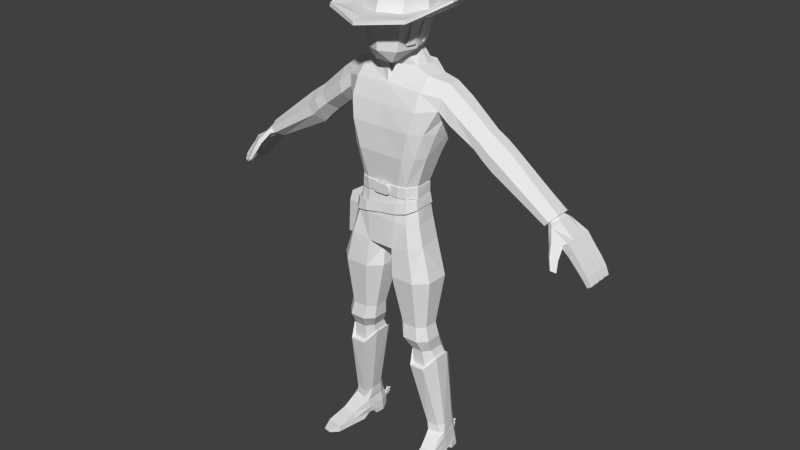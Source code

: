 # Source: Character_1.1.blend  (saved by Blender 2.78.0; exported with 4.5.12 LTS)
import bpy
from mathutils import Matrix  # noqa: F401  (used for matrix-valued properties, if any)

bpy.ops.wm.read_factory_settings(use_empty=True)
scene = bpy.context.scene
scene.name = 'Scene'

# ---- collections
col_collection_1 = bpy.data.collections.new('Collection 1'); scene.collection.children.link(col_collection_1)

# ---- world
world_world = bpy.data.worlds.new('World'); scene.world = world_world
world_world.color = (0.05088, 0.05088, 0.05088)
world_world.use_sun_shadow = False
world_world.sun_shadow_jitter_overblur = 0.0
world_world.cycles.sampling_method = 'NONE'
world_world.cycles.sample_map_resolution = 256

# ---- meshes
me_cubo = bpy.data.meshes.new('Cubo')
me_cubo.from_pydata([(-0.1886, 0.08968, 0.03987), (-0.1968, 0.08968, 0.03987), (-0.1886, 0.08968, 0.01935), (-0.1968, 0.08968, 0.01935), (-0.1886, 0.09428, 0.0319), (-0.1968, 0.09428, 0.0319), (-0.1886, 0.1074, 0.02961), (-0.1968, 0.1074, 0.02961), (-0.1886, 0.09888, 0.03987), (-0.1968, 0.09888, 0.03987), (-0.1886, 0.1074, 0.05012), (-0.1968, 0.1074, 0.05012), (-0.1886, 0.09428, 0.04783), (-0.1968, 0.09428, 0.04783), (-0.1886, 0.08968, 0.06038), (-0.1968, 0.08968, 0.06038), (-0.1886, 0.08508, 0.04783), (-0.1968, 0.08508, 0.04783), (-0.1886, 0.07191, 0.05012), (-0.1968, 0.07191, 0.05012), (-0.1886, 0.08048, 0.03987), (-0.1968, 0.08048, 0.03987), (-0.1886, 0.07191, 0.02961), (-0.1968, 0.07191, 0.02961), (-0.1886, 0.08508, 0.0319), (-0.1968, 0.08508, 0.0319), (-0.0968, -0.06906, 1.806), (-0.03837, -0.1425, 1.756), (0.0, -0.1425, 1.756), (-0.07356, -0.1551, 1.806), (0.0, -0.1228, 2.057), (0.0, 0.06347, 2.049), (0.0, -0.1852, 1.806), (0.0, 0.0914, 2.01), (0.0, -0.1661, 2.012), (0.0, -0.03245, 2.068), (0.0, 0.04704, 1.806), (-0.04793, 0.02324, 1.803), (0.0, -0.1065, 1.756), (-0.0443, -0.06012, 1.773), (-0.7192, 0.05866, 1.25), (-0.7307, 0.05866, 1.263), (-0.7699, 0.07129, 1.19), (-0.8023, 0.07129, 1.22), (-0.7995, 0.07129, 1.159), (-0.8295, 0.07129, 1.184), (-0.8389, 0.07129, 1.118), (-0.8663, 0.07129, 1.139), (-0.8644, 0.07129, 1.087), (-0.8901, 0.07129, 1.105), (-0.8864, 0.06842, 1.061), (-0.9054, 0.06842, 1.072), (-0.7077, 0.03328, 1.237), (-0.7077, -0.02311, 1.237), (-0.7307, -0.06989, 1.263), (-0.7422, -0.02938, 1.275), (-0.7422, 0.03328, 1.275), (-0.8023, 0.03699, 1.22), (-0.7995, 0.03956, 1.159), (-0.7995, 0.005258, 1.159), (-0.7995, -0.02904, 1.159), (-0.8295, -0.02904, 1.184), (-0.8295, 0.005258, 1.184), (-0.8295, 0.03956, 1.184), (-0.8389, 0.03699, 1.118), (-0.8389, 0.002686, 1.118), (-0.8389, -0.03162, 1.118), (-0.8663, -0.03162, 1.139), (-0.8663, 0.002686, 1.139), (-0.8663, 0.03699, 1.139), (-0.8644, 0.03699, 1.087), (-0.8644, 0.002686, 1.087), (-0.8644, -0.03162, 1.087), (-0.8901, -0.03162, 1.105), (-0.8901, 0.002686, 1.105), (-0.8901, 0.03699, 1.105), (-0.8864, 0.03481, 1.061), (-0.8864, -0.0006416, 1.061), (-0.8864, -0.03272, 1.061), (-0.9054, -0.03272, 1.072), (-0.9054, -0.0006416, 1.072), (-0.9054, 0.03481, 1.072), (-0.8663, 0.04213, 1.139), (-0.8901, 0.04213, 1.105), (-0.9054, 0.04436, 1.072), (-0.7699, 0.04213, 1.19), (-0.8389, 0.04213, 1.118), (-0.8644, 0.04213, 1.087), (-0.8864, 0.04436, 1.061), (-0.7699, 0.007831, 1.19), (-0.8389, 0.007831, 1.118), (-0.8663, 0.007831, 1.139), (-0.8644, 0.007831, 1.087), (-0.8901, 0.007831, 1.105), (-0.8864, 0.01075, 1.061), (-0.9054, 0.01075, 1.072), (-0.7699, -0.02647, 1.19), (-0.8023, -0.02647, 1.22), (-0.8389, -0.02647, 1.118), (-0.8663, -0.02647, 1.139), (-0.8644, -0.02647, 1.087), (-0.8901, -0.02647, 1.105), (-0.8864, -0.0247, 1.061), (-0.9054, -0.0247, 1.072), (-0.8052, -0.06077, 1.164), (-0.8447, -0.06077, 1.122), (-0.8714, -0.06077, 1.092), (-0.8903, -0.05677, 1.063), (-0.8295, -0.06077, 1.184), (-0.8663, -0.06077, 1.139), (-0.8901, -0.06077, 1.105), (-0.9054, -0.05677, 1.072), (-0.8023, -0.06717, 1.22), (-0.7192, -0.06989, 1.25), (-0.7718, -0.06935, 1.201), (-0.7453, -0.1029, 1.207), (-0.7583, -0.1226, 1.171), (-0.7863, -0.1057, 1.16), (-0.7782, -0.1417, 1.13), (-0.7978, -0.13, 1.122), (-0.792, -0.08058, 1.214), (-0.7557, -0.1071, 1.224), (-0.7961, -0.1153, 1.17), (-0.768, -0.1321, 1.181), (-0.8035, -0.1356, 1.128), (-0.7839, -0.1473, 1.136), (-0.7228, -0.01786, 1.286), (-0.7228, 0.02182, 1.286), (-0.6801, 0.03111, 1.238), (-0.6801, -0.0272, 1.238), (-0.5087, 0.02555, 1.475), (-0.5087, -0.02018, 1.475), (-0.4326, -0.02018, 1.365), (-0.4326, 0.02555, 1.365), (-0.2314, 0.01547, 1.691), (-0.2326, -0.04087, 1.691), (-0.7113, 0.04767, 1.273), (-0.6971, 0.06911, 1.257), (-0.714, -0.06491, 1.276), (-0.6971, -0.06491, 1.257), (-0.4833, 0.07129, 1.438), (-0.458, 0.07129, 1.401), (-0.4833, -0.06592, 1.438), (-0.458, -0.06592, 1.401), (-0.3508, 0.02147, 1.442), (-0.3508, -0.02427, 1.442), (-0.4203, -0.02427, 1.537), (-0.4203, 0.02147, 1.537), (-0.3971, 0.0672, 1.506), (-0.374, 0.0672, 1.474), (-0.374, -0.07, 1.474), (-0.3971, -0.07, 1.506), (-0.3934, -0.02279, 1.404), (-0.3934, 0.02683, 1.404), (-0.4635, 0.02683, 1.507), (-0.4635, -0.02279, 1.507), (-0.4168, 0.07645, 1.439), (-0.4401, 0.07645, 1.473), (-0.4401, -0.0724, 1.473), (-0.4168, -0.0724, 1.439), (-0.2687, 0.06715, 1.611), (-0.3012, -0.03496, 1.639), (-0.2622, 0.07495, 1.548), (-0.299, 0.01947, 1.642), (-0.2734, -0.0393, 1.502), (-0.2726, -0.08912, 1.548), (-0.2658, 0.03006, 1.517), (-0.2867, -0.08302, 1.595), (-0.1692, 0.01423, 1.708), (-0.1559, -0.06689, 1.71), (-0.2007, 0.05889, 1.663), (-0.09363, 0.06085, 1.735), (0.0, 0.06858, 1.735), (-0.08471, -0.046, 1.73), (-0.01916, -0.09365, 1.738), (-0.2496, -0.08813, 0.07841), (-0.1888, -0.09872, 0.07841), (-0.244, 0.02203, 0.08365), (-0.2554, -0.05159, 0.07841), (-0.1801, 0.04663, 0.08402), (-0.2247, 0.05023, 0.08402), (-0.1697, 0.01604, 0.08402), (-0.1721, -0.06591, 0.07841), (-0.2724, -0.2213, 0.01238), (-0.2007, -0.2323, 0.01238), (-0.2531, 0.03294, 0.009488), (-0.2629, -0.04274, 0.006469), (-0.1777, 0.06013, 0.02153), (-0.2239, 0.06088, 0.02153), (-0.16, 0.01815, 0.009488), (-0.175, -0.05817, 0.006469), (-0.2548, 0.03563, -0.01381), (-0.2297, 0.05906, -0.01381), (-0.2749, -0.2278, -0.01381), (-0.1745, 0.05682, -0.01381), (-0.1594, 0.0203, -0.01381), (-0.2005, -0.2392, -0.01381), (-0.223, 0.05995, 0.02837), (-0.2482, 0.02981, 0.03939), (-0.1671, -0.05495, 0.03939), (-0.1946, -0.1417, 0.03939), (-0.1792, 0.05891, 0.02837), (-0.2607, -0.1316, 0.03939), (-0.2586, -0.04094, 0.03939), (-0.1604, 0.01633, 0.03939), (0.0, -0.1199, 0.9543), (0.0, -0.01029, 0.9543), (-0.1729, -0.1847, 0.8676), (-0.1683, -0.152, 0.6465), (-0.1797, -0.1599, 0.5837), (-0.1829, -0.1252, 0.5224), (-0.1949, -0.1194, 0.442), (-0.23, -0.07157, 0.134), (-0.2391, -0.06828, 0.09699), (0.0, 0.02135, 0.9757), (-0.06906, -0.1847, 0.8676), (-0.1022, -0.152, 0.6465), (-0.1101, -0.1599, 0.5837), (-0.1323, -0.1252, 0.5224), (-0.1336, -0.1194, 0.442), (-0.1803, -0.0787, 0.134), (-0.1843, -0.07885, 0.09699), (-0.05862, -0.1739, 0.9892), (-0.2248, -0.0342, 0.8676), (-0.2014, -0.06094, 0.6465), (-0.2145, -0.054, 0.5837), (-0.2083, -0.03121, 0.5224), (-0.2293, -0.01498, 0.4876), (-0.2407, 0.0159, 0.1315), (-0.2411, 0.01908, 0.09864), (-0.2248, -0.1345, 0.8676), (-0.2014, -0.1216, 0.6465), (-0.2145, -0.1246, 0.5837), (-0.2083, -0.0939, 0.5224), (-0.222, -0.08462, 0.4872), (-0.2475, -0.04408, 0.1339), (-0.2529, -0.05125, 0.09699), (-0.2041, 0.0312, 1.487), (-0.06906, 0.01596, 0.8676), (-0.1591, 0.01596, 0.8676), (-0.1022, -0.03058, 0.6465), (-0.1683, -0.03058, 0.6465), (-0.1101, -0.01869, 0.5837), (-0.1797, -0.01869, 0.5837), (-0.1323, 0.0001302, 0.5224), (-0.1829, 0.0001302, 0.5224), (-0.1336, 0.01239, 0.442), (-0.1994, 0.03449, 0.4424), (-0.1879, 0.04322, 0.1315), (-0.2229, 0.04322, 0.1315), (-0.1821, 0.04351, 0.09864), (-0.2265, 0.04672, 0.09838), (-0.09916, 0.01431, 0.993), (0.0, -0.1739, 0.9892), (-0.01713, -0.0342, 0.8676), (-0.06908, -0.06094, 0.6465), (-0.07527, -0.054, 0.5837), (-0.1069, -0.03121, 0.5224), (-0.1052, -0.01507, 0.4872), (-0.1714, 0.0159, 0.1315), (-0.1688, 0.01908, 0.09864), (-0.02027, -0.01029, 0.9593), (-0.01713, -0.1345, 0.8676), (-0.06908, -0.1216, 0.6465), (-0.07527, -0.1246, 0.5837), (-0.1069, -0.0939, 0.5224), (-0.1052, -0.08462, 0.4872), (-0.168, -0.04315, 0.1387), (-0.1683, -0.05479, 0.09699), (-0.02027, -0.1199, 0.9593), (0.0, -0.1682, 1.113), (0.0, 0.05146, 1.107), (-0.05619, 0.04616, 1.105), (-0.06795, -0.167, 1.107), (0.0, -0.1702, 1.388), (0.0, 0.04121, 1.388), (0.0, -0.1526, 1.586), (0.0, 0.08345, 1.586), (0.0, -0.1667, 1.498), (0.0, 0.07448, 1.487), (0.0, -0.1527, 1.258), (0.0, 0.01262, 1.255), (-0.1731, -0.004341, 1.388), (-0.03529, 0.02306, 0.9711), (-0.1465, -0.01702, 1.103), (-0.1322, -0.0273, 1.257), (-0.1577, -0.1203, 1.102), (-0.1731, -0.09882, 1.388), (-0.1993, -0.07246, 1.487), (-0.1345, -0.1035, 1.258), (-0.1043, -0.1702, 1.388), (-0.1534, -0.1526, 1.586), (-0.1355, -0.1704, 1.5), (-0.07481, -0.1527, 1.258), (-0.08656, 0.04121, 1.388), (-0.1226, 0.08345, 1.586), (-0.1082, 0.07448, 1.487), (-0.05679, 0.01284, 1.255), (0.0, -0.1297, 1.657), (-0.1528, -0.1226, 1.657), (-0.1012, 0.02574, 1.105), (-0.1439, 0.04121, 1.388), (-0.164, 0.071, 1.487), (-0.2038, 0.07003, 1.591), (-0.1029, -0.000453, 1.255), (0.0, -0.1235, 1.669), (-0.2264, -0.08155, 1.641), (-0.1274, 0.06438, 1.678), (0.0, 0.07831, 1.681), (-0.105, 0.009093, 1.733), (0.0, 0.02829, 1.803), (-0.03837, -0.1065, 1.756), (0.0, -0.07566, 1.768), (-0.05308, 0.003506, 1.793), (-0.1681, -0.01585, 1.014), (-0.1439, -0.175, 1.008), (-0.1795, -0.1246, 1.014), (-0.1212, -0.1582, 1.103), (-0.1772, -0.1269, 1.493), (-0.1054, -0.142, 1.258), (-0.1476, -0.142, 1.388), (-0.7714, -0.08051, 1.2), (-0.2171, 0.03074, 1.55), (-0.2187, -0.09027, 1.591), (-0.2129, -0.04351, 1.546), (-0.07291, 0.08066, 2.009), (-0.09352, 0.06209, 2.01), (-0.07789, 0.004415, 1.806), (-0.05785, 0.02674, 1.806), (-0.05683, 0.05614, 2.048), (-0.07364, 0.04101, 2.049), (0.0, 0.04429, 2.053), (-0.08922, -0.1294, 2.012), (-0.07091, -0.09701, 2.057), (-0.1186, -0.02577, 2.012), (-0.0916, -0.02403, 2.057), (-0.1267, -0.03485, 1.954), (-0.1174, -0.03891, 1.939), (-0.0878, -0.1444, 1.939), (-0.09462, -0.1488, 1.954), (0.0, 0.08359, 1.942), (0.0, 0.09558, 1.954), (0.0, -0.1815, 1.939), (0.0, -0.189, 1.954), (-0.09248, 0.0495, 1.941), (-0.09961, 0.06049, 1.954), (-0.07733, 0.08143, 1.954), (-0.07153, 0.06953, 1.942), (-0.226, -0.02343, 2.002), (-0.2332, -0.03006, 1.995), (-0.1816, -0.2396, 1.953), (-0.1776, -0.2372, 1.969), (0.0, 0.2133, 1.959), (0.0, 0.2079, 1.968), (0.0, -0.3135, 1.932), (0.0, -0.3127, 1.946), (-0.1837, 0.1456, 1.983), (-0.1759, 0.1555, 1.989), (-0.07065, 0.1949, 1.969), (-0.06919, 0.1997, 1.96), (0.0, 0.05129, 1.729), (-0.0836, 0.04544, 1.729), (-0.09221, 0.00618, 1.728), (0.0, -0.07174, 1.731), (-0.09658, -0.06474, 1.736), (-0.08908, 0.05251, 1.689), (0.0, 0.05922, 1.69), (0.0, -0.0979, 1.689), (-0.09895, 0.007516, 1.688), (-0.09035, -0.05229, 1.691), (-0.7309, -0.0272, 1.295), (-0.7309, 0.03111, 1.295), (-0.6882, 0.02182, 1.247), (-0.6998, 0.04767, 1.26), (-0.6882, -0.01786, 1.247), (-0.6998, -0.04352, 1.26), (-0.714, 0.06911, 1.276), (-0.7113, -0.04352, 1.273), (0.0, -0.1514, 1.214), (0.0, 0.01731, 1.209), (-0.1321, -0.0273, 1.21), (-0.1365, -0.1056, 1.21), (-0.07297, -0.1511, 1.212), (-0.05762, 0.01614, 1.21), (-0.1006, 0.00188, 1.209), (-0.1073, -0.1416, 1.211), (0.0, -0.1678, 1.258), (0.0, -0.1666, 1.214), (-0.02494, -0.1514, 1.214), (-0.03791, -0.1518, 1.227), (-0.03411, -0.1515, 1.218), (-0.03791, -0.1523, 1.245), (-0.02494, -0.1527, 1.258), (-0.03411, -0.1526, 1.255), (-0.03791, -0.167, 1.227), (-0.02494, -0.1666, 1.214), (-0.03411, -0.1667, 1.218), (-0.02494, -0.1678, 1.258), (-0.03791, -0.1675, 1.245), (-0.03411, -0.1677, 1.255), (-0.1994, -0.1398, 0.4424), (-0.2293, -0.08676, 0.4876), (-0.1307, -0.1398, 0.4424), (-0.222, -0.0195, 0.4872), (-0.1949, 0.01239, 0.442), (-0.1307, 0.03449, 0.4424), (-0.09911, -0.08676, 0.4876), (-0.09911, -0.009535, 0.4876), (-0.253, -0.2712, 0.008338), (-0.2208, -0.2761, 0.008338), (-0.254, -0.2741, -0.002115), (-0.2207, -0.2792, -0.002115), (-0.2602, -0.004947, -0.01381), (-0.1633, -0.0205, -0.01381), (-0.2601, -0.00588, 0.009488), (-0.1618, -0.02096, 0.009488), (-0.268, -0.07735, -0.0143), (-0.176, -0.09314, -0.0143), (-0.1755, 0.05868, 0.03939), (-0.1745, 0.06022, 0.009488), (-0.228, 0.06112, 0.009488), (-0.2259, 0.05985, 0.03939), (-0.1934, 0.09058, 0.03465), (-0.2032, 0.09132, 0.03465), (-0.203, 0.09039, 0.04149), (-0.1936, 0.08935, 0.04149), (-0.07474, -0.1578, 1.258), (0.0, -0.1578, 1.258), (-0.05562, 0.01784, 1.255), (0.0, 0.0176, 1.255), (0.0, -0.1565, 1.214), (-0.1381, -0.1057, 1.258), (-0.1357, -0.02477, 1.257), (-0.1356, -0.02477, 1.21), (-0.1072, -0.1465, 1.258), (-0.1402, -0.1079, 1.21), (-0.07279, -0.1562, 1.212), (-0.0565, 0.02134, 1.21), (-0.1046, 0.003725, 1.255), (0.0, 0.02258, 1.209), (-0.1022, 0.006201, 1.209), (-0.1093, -0.1461, 1.211), (-0.05972, -0.1533, 1.896), (-0.01589, -0.1661, 1.889), (-0.06202, -0.1543, 1.906), (-0.01589, -0.1654, 1.899), (-0.06523, -0.1664, 1.895), (-0.02608, -0.1816, 1.889), (-0.06753, -0.1665, 1.905), (-0.02608, -0.1809, 1.899), (-0.0464, -0.1617, 1.887), (-0.03482, -0.1675, 1.887), (-0.04709, -0.1646, 1.887), (-0.03551, -0.1705, 1.887), (-0.04642, -0.1617, 1.882), (-0.03484, -0.1676, 1.882), (-0.04711, -0.1646, 1.883), (-0.03553, -0.1705, 1.883), (-0.09532, -0.1103, 1.863), (-0.1049, -0.07745, 1.863), (-0.09951, -0.1044, 1.941), (-0.1034, -0.1021, 1.94), (-0.0992, -0.108, 1.862), (-0.1088, -0.07517, 1.862), (-0.1192, -0.05574, 1.94), (-0.09642, -0.08907, 1.829), (-0.08683, -0.1237, 1.829), (-0.1049, -0.08678, 1.828), (-0.09528, -0.1214, 1.828), (-0.1013, -0.07101, 1.855), (-0.09782, -0.03535, 1.855), (-0.1131, -0.05842, 1.918), (-0.1079, -0.01537, 1.918), (-0.122, -0.0551, 1.915), (-0.1102, -0.06769, 1.853), (-0.1067, -0.03204, 1.853), (-0.1168, -0.01205, 1.915), (-0.09902, -0.06582, 1.821), (-0.05932, 0.03134, 1.821), (-0.07509, -0.154, 1.821), (0.0, 0.05096, 1.821), (0.0, -0.1848, 1.821), (-0.07946, 0.009259, 1.821), (-0.1087, -0.001381, 1.941), (-0.09223, -0.027, 1.821), (0.0, 0.05847, 1.821), (0.0, 0.0911, 1.942), (-0.08549, 0.009259, 1.821), (-0.09851, 0.0495, 1.941), (-0.07153, 0.07704, 1.942), (-0.05932, 0.03885, 1.821), (-0.1165, -0.001381, 1.941), (-0.09826, -0.027, 1.821), (-0.1115, -0.06613, 1.923), (-0.1171, -0.06384, 1.922), (-0.106, -0.006647, 1.922), (-0.1138, -0.006647, 1.922), (-0.2677, -0.132, 0.009424), (-0.2714, -0.1526, -0.01406), (-0.1878, -0.1452, 0.009424), (-0.1883, -0.1662, -0.01406), (0.0, 0.1671, 1.953), (-0.1898, -0.02836, 1.964), (-0.1493, 0.1145, 1.964), (-0.05641, 0.1568, 1.953), (-0.1418, -0.1991, 1.957), (0.0, -0.2593, 1.953), (-0.1753, -0.03448, 1.946), (0.0, -0.2475, 1.939), (-0.1311, -0.192, 1.946), (-0.1654, 0.09754, 1.947), (-0.052, 0.1382, 1.94), (0.0, 0.1485, 1.94)], [(0, 1)], [(2, 0, 24), (0, 2, 4), (0, 4, 6), (0, 6, 8), (0, 8, 10), (0, 10, 12), (0, 12, 14), (0, 14, 16), (0, 16, 18), (0, 18, 20), (0, 20, 22), (0, 22, 24), (3, 2, 24, 25), (2, 3, 5, 4), (4, 5, 7, 6), (6, 7, 9, 8), (8, 9, 11, 10), (10, 11, 13, 12), (12, 13, 15, 14), (14, 15, 17, 16), (16, 17, 19, 18), (18, 19, 21, 20), (20, 21, 23, 22), (22, 23, 25, 24), (1, 3, 25), (3, 1, 5), (5, 1, 7), (7, 1, 9), (9, 1, 11), (11, 1, 13), (13, 1, 15), (15, 1, 17), (17, 1, 19), (19, 1, 21), (21, 1, 23), (23, 1, 25), (480, 36, 328, 478), (27, 311, 38, 28), (479, 29, 32, 481), (32, 29, 27, 28), (482, 327, 26, 477, 484), (332, 34, 30, 333), (477, 26, 29, 479), (37, 313, 327, 328), (51, 50, 88, 84), (68, 65, 71, 74), (62, 59, 65, 68), (40, 52, 85, 42), (45, 44, 46, 47), (49, 48, 50, 51), (82, 47, 49, 83), (95, 81, 76, 94), (96, 114, 104, 60), (66, 105, 106, 72), (101, 74, 80, 103), (93, 75, 81, 95), (43, 41, 40, 42), (103, 80, 77, 102), (99, 68, 74, 101), (91, 69, 75, 93), (83, 49, 51, 84), (46, 86, 87, 48), (59, 60, 98, 65), (64, 90, 92, 70), (65, 98, 100, 71), (53, 113, 114, 96), (92, 93, 95, 94), (93, 92, 90, 91), (58, 63, 82, 86), (44, 58, 86, 46), (78, 79, 73, 72), (108, 61, 67, 109), (120, 122, 123, 121), (122, 124, 125, 123), (119, 117, 116, 118), (377, 126, 55, 54), (115, 116, 117, 321), (89, 96, 60, 59), (118, 125, 124, 119), (121, 123, 116, 115), (109, 105, 104, 108), (110, 106, 105, 109), (111, 79, 78, 107), (100, 101, 103, 102), (101, 100, 98, 99), (77, 80, 74, 71), (76, 81, 75, 70), (70, 75, 69, 64), (64, 69, 63, 58), (62, 63, 69, 91), (86, 82, 83, 87), (87, 83, 84, 88), (47, 46, 48, 49), (70, 92, 94, 76), (71, 100, 102, 77), (48, 87, 88, 50), (61, 62, 68, 99), (43, 42, 44, 45), (41, 43, 57, 56), (112, 120, 121, 54), (107, 106, 110, 111), (54, 55, 97, 112), (99, 98, 60, 61), (108, 104, 114, 112), (110, 73, 79, 111), (109, 67, 73, 110), (372, 374, 53, 52), (376, 140, 141, 137), (128, 133, 132, 129), (129, 132, 143, 139), (131, 130, 371, 370), (160, 170, 303, 162), (164, 324, 323, 165), (161, 135, 134, 163), (147, 154, 155, 146), (146, 155, 158, 151), (145, 152, 153, 144), (149, 156, 157, 148), (148, 157, 154, 147), (151, 158, 159, 150), (306, 135, 161, 167), (371, 130, 140, 376), (370, 138, 142, 131), (139, 143, 142, 138), (162, 166, 144, 149), (144, 153, 156, 149), (165, 323, 306, 167), (166, 322, 324, 164), (160, 148, 147, 163), (167, 161, 146, 151), (143, 159, 158, 142), (133, 153, 152, 132), (150, 159, 152, 145), (140, 157, 156, 141), (131, 155, 154, 130), (145, 164, 165, 150), (148, 160, 162, 149), (126, 127, 56, 55), (373, 372, 52, 40), (97, 57, 63, 62, 61), (55, 56, 57, 97), (91, 90, 59, 62), (127, 136, 41, 56), (72, 106, 107, 78), (136, 373, 40, 41), (42, 85, 58, 44), (375, 377, 54, 113), (374, 375, 113, 53), (120, 112, 114, 321), (114, 113, 115, 321), (130, 154, 157, 140), (132, 152, 159, 143), (141, 156, 153, 133), (142, 158, 155, 131), (150, 165, 167, 151), (177, 229, 251, 180), (421, 420, 185, 198), (200, 184, 499), (180, 251, 250, 179), (209, 210, 218, 217), (413, 195, 189, 415), (204, 199, 190, 415, 189), (202, 497, 183), (204, 189, 419, 418), (228, 229, 236, 235), (419, 189, 195, 194), (497, 186, 416, 498), (231, 232, 209, 208), (191, 192, 194, 195), (412, 413, 415, 414), (203, 198, 185, 414, 186), (267, 259, 407, 406), (185, 420, 192, 191), (499, 184, 196, 500), (182, 199, 204, 181), (181, 204, 418, 179), (178, 203, 202, 175), (182, 176, 200, 199), (180, 421, 198, 177), (248, 249, 247, 405), (267, 268, 260, 259), (226, 403, 234, 233), (265, 266, 258, 257), (225, 226, 233, 232), (265, 257, 256, 264), (223, 224, 231, 230), (262, 263, 255, 254), (239, 223, 314, 252), (269, 262, 254, 261), (243, 242, 244, 245), (224, 225, 232, 231), (243, 225, 224, 241), (216, 217, 264, 263), (400, 212, 220, 402), (267, 406, 402, 220), (249, 251, 229, 228), (236, 213, 212, 235), (248, 405, 407, 259), (196, 184, 409, 411), (184, 200, 202, 183), (175, 176, 221, 213), (294, 301, 302, 296), (208, 216, 215, 207), (200, 176, 175, 202), (219, 218, 210, 211), (227, 228, 235, 401), (232, 233, 210, 209), (178, 236, 229, 177), (216, 263, 262, 215), (265, 264, 217, 218), (242, 256, 257, 244), (219, 266, 265, 218), (401, 235, 212, 400), (243, 241, 240, 242), (239, 241, 224, 223), (230, 231, 208, 207), (234, 211, 210, 233), (175, 213, 236, 178), (217, 216, 208, 209), (255, 263, 264, 256), (245, 404, 403, 226), (242, 240, 255, 256), (212, 213, 221, 220), (237, 282, 287, 288), (241, 239, 238, 240), (268, 182, 181, 260), (404, 245, 244, 246), (287, 282, 285, 289), (221, 268, 267, 220), (251, 249, 248, 250), (182, 268, 221, 176), (250, 248, 259, 260), (246, 244, 257, 258), (240, 238, 254, 255), (316, 314, 223, 230), (179, 250, 260, 181), (283, 272, 271, 214), (292, 278, 276, 291), (284, 314, 316, 286), (296, 302, 303, 295), (290, 274, 278, 292), (283, 238, 239, 252), (384, 380, 433, 440), (269, 261, 206, 205), (318, 288, 287, 320), (297, 281, 429, 428), (294, 275, 281, 297), (304, 297, 428, 438), (285, 282, 301, 304), (222, 253, 270, 273), (222, 273, 317, 315), (290, 320, 319, 293), (252, 300, 272, 283), (381, 286, 317, 385), (316, 315, 317, 286), (280, 274, 290, 293), (275, 294, 296, 279), (279, 296, 295, 277), (291, 276, 298, 299), (319, 320, 287, 289), (302, 301, 282, 237), (304, 301, 294, 297), (295, 303, 170, 307), (134, 168, 307, 170), (169, 364, 309, 168), (144, 166, 164, 145), (146, 161, 163, 147), (170, 160, 163, 134), (303, 322, 166, 162), (361, 37, 310, 360), (312, 39, 173, 363), (222, 269, 205, 253), (215, 262, 269, 222), (306, 299, 169, 135), (385, 317, 273, 382), (280, 293, 426, 427), (292, 318, 320, 290), (207, 315, 316, 230), (215, 222, 315, 207), (261, 283, 214, 206), (421, 180, 179, 418), (187, 188, 423, 422), (420, 419, 194, 192), (252, 314, 284, 300), (115, 113, 54, 121), (116, 123, 125, 118), (117, 122, 120, 321), (119, 124, 122, 117), (66, 67, 61, 60), (72, 73, 67, 66), (60, 104, 105, 66), (52, 53, 96, 89, 85), (58, 59, 90, 64), (63, 45, 47, 82), (43, 45, 63, 57), (85, 89, 59, 58), (97, 61, 108, 112), (311, 39, 312, 38), (313, 37, 361, 362), (37, 328, 36, 310), (500, 196, 193, 498), (177, 198, 203, 178), (318, 323, 324, 288), (288, 324, 322, 237), (307, 171, 172, 308), (302, 237, 322, 303), (168, 309, 171, 307), (291, 323, 318, 292), (299, 306, 323, 291), (277, 295, 307, 308), (243, 245, 226, 225), (128, 137, 141, 133), (26, 327, 313, 39), (311, 26, 39), (29, 26, 311, 27), (333, 30, 35, 335), (326, 330, 329, 325), (299, 298, 305, 169), (228, 227, 247, 249), (134, 135, 169, 168), (313, 362, 173, 39), (305, 174, 364, 169), (345, 326, 325, 346), (331, 330, 335, 35), (33, 325, 329, 31), (330, 326, 334, 335), (31, 329, 330, 331), (254, 238, 283, 261), (333, 335, 334, 332), (512, 511, 359, 352), (334, 336, 339, 332), (502, 348, 351), (326, 345, 336, 334), (510, 507, 349, 356), (332, 339, 343, 34), (504, 501, 353, 358), (33, 341, 346, 325), (503, 504, 358), (356, 357, 358, 359), (348, 349, 350, 351), (357, 356, 349, 348), (351, 350, 354, 355), (353, 352, 359, 358), (506, 505, 351, 355), (507, 509, 350, 349), (510, 356, 359), (509, 508, 354, 350), (502, 503, 357, 348), (173, 362, 368, 369), (364, 174, 367, 369), (171, 309, 368, 365), (309, 364, 369, 368), (172, 171, 365, 366), (362, 361, 365, 368), (174, 305, 367), (363, 173, 369, 367), (361, 360, 366, 365), (370, 126, 377, 138), (138, 377, 375, 139), (139, 375, 374, 129), (129, 374, 372, 128), (128, 372, 373, 137), (137, 373, 136, 376), (376, 136, 127, 371), (371, 127, 126, 370), (284, 380, 384, 300), (383, 384, 440, 437), (285, 304, 438, 432), (270, 378, 382, 273), (272, 383, 379, 271), (286, 381, 380, 284), (272, 300, 384, 383), (386, 280, 392, 397), (378, 387, 395, 388), (391, 389, 394, 398), (387, 386, 397, 399, 398, 394, 396, 395), (388, 395, 396, 390), (390, 396, 394, 389), (397, 392, 393, 399), (399, 393, 391, 398), (401, 234, 403, 227), (227, 403, 404, 247), (247, 404, 246, 405), (405, 246, 258, 407), (407, 258, 266, 406), (406, 266, 219, 402), (402, 219, 211, 400), (400, 211, 234, 401), (408, 410, 411, 409), (183, 193, 410, 408), (193, 196, 411, 410), (184, 183, 408, 409), (412, 414, 185, 191), (413, 412, 191, 195), (414, 415, 190, 186), (416, 186, 190, 417), (187, 201, 418, 419), (197, 188, 420, 421), (201, 197, 421, 418), (188, 187, 419, 420), (425, 422, 423, 424), (188, 197, 424, 423), (197, 201, 425, 424), (201, 187, 422, 425), (437, 440, 438, 428), (435, 431, 432, 433), (437, 428, 429, 439), (430, 427, 426, 436), (433, 432, 438, 440), (434, 441, 436, 426), (431, 435, 441, 434), (385, 382, 436, 441), (319, 289, 431, 434), (381, 385, 441, 435), (289, 285, 432, 431), (382, 378, 430, 436), (379, 383, 437, 439), (293, 319, 434, 426), (380, 381, 435, 433), (443, 445, 449, 447), (448, 446, 447, 449), (442, 443, 447, 446), (445, 444, 448, 449), (444, 442, 446, 448), (450, 452, 453, 451), (454, 455, 457, 456), (452, 450, 454, 456), (453, 452, 456, 457), (451, 453, 457, 455), (464, 494, 463, 462, 461), (493, 459, 463, 494), (458, 460, 461, 462), (465, 466, 468, 467), (458, 462, 468, 466), (463, 459, 465, 467), (462, 463, 467, 468), (476, 475, 474, 473), (471, 472, 476, 473), (470, 469, 474, 475), (472, 470, 475, 476), (469, 471, 473, 474), (327, 482, 478, 328), (337, 477, 479, 338), (483, 495, 484, 477, 337), (338, 479, 481, 342), (480, 478, 490, 485), (482, 484, 492, 487), (487, 488, 489, 490), (486, 485, 490, 489), (488, 487, 492, 496, 491), (478, 482, 487, 490), (484, 495, 496, 492), (464, 491, 496, 494), (494, 496, 495, 493), (203, 186, 497, 202), (183, 497, 498, 193), (199, 200, 499, 190), (190, 499, 500, 417), (417, 500, 498, 416), (336, 345, 503, 502), (343, 339, 505, 506), (345, 346, 504, 503), (346, 341, 501, 504), (339, 336, 502, 505), (338, 342, 508, 509), (337, 338, 509, 507), (344, 483, 337, 507, 510), (340, 347, 511, 512), (347, 344, 510, 511), (511, 510, 359), (357, 503, 358), (505, 502, 351)])
_uv = me_cubo.uv_layers.new(name='UVMap')
_uv.uv.foreach_set('vector', [0.2137, 0.16, 0.2137, 0.16, 0.2137, 0.16, 0.2137, 0.16, 0.2137, 0.16, 0.2137, 0.16, 0.2137, 0.16, 0.2137, 0.16, 0.2137, 0.16, 0.2137, 0.16, 0.2137, 0.16, 0.2137, 0.16, 0.2137, 0.16, 0.2137, 0.16, 0.2137, 0.16, 0.2137, 0.16, 0.2137, 0.16, 0.2137, 0.16, 0.2137, 0.16, 0.2137, 0.16, 0.2137, 0.16, 0.2137, 0.16, 0.2137, 0.16, 0.2137, 0.16, 0.2137, 0.16, 0.2137, 0.16, 0.2137, 0.16, 0.2137, 0.16, 0.2137, 0.16, 0.2137, 0.16, 0.2137, 0.16, 0.2137, 0.16, 0.2137, 0.16, 0.2137, 0.16, 0.2137, 0.16, 0.2137, 0.16, 0.2137, 0.16, 0.2137, 0.16, 0.2137, 0.16, 0.2137, 0.16, 0.2137, 0.16, 0.2137, 0.16, 0.2137, 0.16, 0.2137, 0.16, 0.2137, 0.16, 0.2137, 0.16, 0.2137, 0.16, 0.2137, 0.16, 0.2137, 0.16, 0.2137, 0.16, 0.2137, 0.16, 0.2137, 0.16, 0.2137, 0.16, 0.2137, 0.16, 0.2137, 0.16, 0.2137, 0.16, 0.2137, 0.16, 0.2137, 0.16, 0.2137, 0.16, 0.2137, 0.16, 0.2137, 0.16, 0.2137, 0.16, 0.2137, 0.16, 0.2137, 0.16, 0.2137, 0.16, 0.2137, 0.16, 0.2137, 0.16, 0.2137, 0.16, 0.2137, 0.16, 0.2137, 0.16, 0.2137, 0.16, 0.2137, 0.16, 0.2137, 0.16, 0.2137, 0.16, 0.2137, 0.16, 0.2137, 0.16, 0.2137, 0.16, 0.2137, 0.16, 0.2137, 0.16, 0.2137, 0.16, 0.2137, 0.16, 0.2137, 0.16, 0.2137, 0.16, 0.2137, 0.16, 0.2137, 0.16, 0.2137, 0.16, 0.2137, 0.16, 0.2137, 0.16, 0.2137, 0.16, 0.2137, 0.16, 0.2137, 0.16, 0.2137, 0.16, 0.2137, 0.16, 0.2137, 0.16, 0.2137, 0.16, 0.2137, 0.16, 0.2137, 0.16, 0.2137, 0.16, 0.2137, 0.16, 0.2137, 0.16, 0.2137, 0.16, 0.2137, 0.16, 0.2137, 0.16, 0.2137, 0.16, 0.2137, 0.16, 0.2137, 0.16, 0.2137, 0.16, 0.2137, 0.16, 0.2137, 0.16, 0.2137, 0.16, 0.2137, 0.16, 0.2137, 0.16, 0.2137, 0.16, 0.2137, 0.16, 0.2137, 0.16, 0.2137, 0.16, 0.2137, 0.16, 0.2137, 0.16, 0.2137, 0.16, 0.2137, 0.16, 0.627, 0.7905, 0.627, 0.7905, 0.627, 0.7905, 0.627, 0.7905, 0.627, 0.7905, 0.627, 0.7905, 0.627, 0.7905, 0.627, 0.7905, 0.627, 0.7905, 0.627, 0.7905, 0.627, 0.7905, 0.627, 0.7905, 0.627, 0.7905, 0.627, 0.7905, 0.627, 0.7905, 0.627, 0.7905, 0.627, 0.7905, 0.627, 0.7905, 0.627, 0.7905, 0.627, 0.7905, 0.627, 0.7905, 0.1586, 0.2499, 0.1586, 0.2499, 0.1586, 0.2499, 0.1586, 0.2499, 0.627, 0.7905, 0.627, 0.7905, 0.627, 0.7905, 0.627, 0.7905, 0.627, 0.7905, 0.627, 0.7905, 0.627, 0.7905, 0.627, 0.7905, 0.627, 0.7905, 0.627, 0.7905, 0.627, 0.7905, 0.627, 0.7905, 0.627, 0.7905, 0.627, 0.7905, 0.627, 0.7905, 0.627, 0.7905, 0.627, 0.7905, 0.627, 0.7905, 0.627, 0.7905, 0.627, 0.7905, 0.627, 0.7905, 0.627, 0.7905, 0.627, 0.7905, 0.627, 0.7905, 0.627, 0.7905, 0.627, 0.7905, 0.627, 0.7905, 0.627, 0.7905, 0.627, 0.7905, 0.627, 0.7905, 0.627, 0.7905, 0.627, 0.7905, 0.627, 0.7905, 0.627, 0.7905, 0.627, 0.7905, 0.627, 0.7905, 0.627, 0.7905, 0.627, 0.7905, 0.627, 0.7905, 0.627, 0.7905, 0.627, 0.7905, 0.627, 0.7905, 0.627, 0.7905, 0.627, 0.7905, 0.627, 0.7905, 0.627, 0.7905, 0.627, 0.7905, 0.627, 0.7905, 0.627, 0.7905, 0.627, 0.7905, 0.627, 0.7905, 0.627, 0.7905, 0.627, 0.7905, 0.627, 0.7905, 0.627, 0.7905, 0.627, 0.7905, 0.627, 0.7905, 0.627, 0.7905, 0.627, 0.7905, 0.627, 0.7905, 0.627, 0.7905, 0.627, 0.7905, 0.627, 0.7905, 0.627, 0.7905, 0.627, 0.7905, 0.627, 0.7905, 0.627, 0.7905, 0.627, 0.7905, 0.627, 0.7905, 0.627, 0.7905, 0.627, 0.7905, 0.627, 0.7905, 0.627, 0.7905, 0.627, 0.7905, 0.627, 0.7905, 0.627, 0.7905, 0.627, 0.7905, 0.627, 0.7905, 0.627, 0.7905, 0.627, 0.7905, 0.627, 0.7905, 0.627, 0.7905, 0.627, 0.7905, 0.627, 0.7905, 0.627, 0.7905, 0.627, 0.7905, 0.627, 0.7905, 0.627, 0.7905, 0.627, 0.7905, 0.627, 0.7905, 0.627, 0.7905, 0.627, 0.7905, 0.627, 0.7905, 0.627, 0.7905, 0.627, 0.7905, 0.627, 0.7905, 0.627, 0.7905, 0.627, 0.7905, 0.627, 0.7905, 0.627, 0.7905, 0.627, 0.7905, 0.627, 0.7905, 0.627, 0.7905, 0.627, 0.7905, 0.627, 0.7905, 0.627, 0.7905, 0.627, 0.7905, 0.627, 0.7905, 0.627, 0.7905, 0.627, 0.7905, 0.627, 0.7905, 0.627, 0.7905, 0.627, 0.7905, 0.627, 0.7905, 0.627, 0.7905, 0.627, 0.7905, 0.627, 0.7905, 0.627, 0.7905, 0.627, 0.7905, 0.627, 0.7905, 0.627, 0.7905, 0.627, 0.7905, 0.627, 0.7905, 0.627, 0.7905, 0.627, 0.7905, 0.627, 0.7905, 0.627, 0.7905, 0.627, 0.7905, 0.627, 0.7905, 0.627, 0.7905, 0.627, 0.7905, 0.627, 0.7905, 0.627, 0.7905, 0.627, 0.7905, 0.627, 0.7905, 0.627, 0.7905, 0.627, 0.7905, 0.627, 0.7905, 0.627, 0.7905, 0.627, 0.7905, 0.627, 0.7905, 0.627, 0.7905, 0.627, 0.7905, 0.627, 0.7905, 0.627, 0.7905, 0.627, 0.7905, 0.627, 0.7905, 0.627, 0.7905, 0.627, 0.7905, 0.627, 0.7905, 0.627, 0.7905, 0.627, 0.7905, 0.627, 0.7905, 0.627, 0.7905, 0.627, 0.7905, 0.627, 0.7905, 0.627, 0.7905, 0.627, 0.7905, 0.627, 0.7905, 0.627, 0.7905, 0.627, 0.7905, 0.627, 0.7905, 0.627, 0.7905, 0.627, 0.7905, 0.627, 0.7905, 0.627, 0.7905, 0.627, 0.7905, 0.627, 0.7905, 0.627, 0.7905, 0.627, 0.7905, 0.627, 0.7905, 0.627, 0.7905, 0.627, 0.7905, 0.627, 0.7905, 0.627, 0.7905, 0.627, 0.7905, 0.627, 0.7905, 0.627, 0.7905, 0.627, 0.7905, 0.627, 0.7905, 0.627, 0.7905, 0.627, 0.7905, 0.627, 0.7905, 0.627, 0.7905, 0.627, 0.7905, 0.627, 0.7905, 0.627, 0.7905, 0.627, 0.7905, 0.627, 0.7905, 0.627, 0.7905, 0.627, 0.7905, 0.627, 0.7905, 0.627, 0.7905, 0.627, 0.7905, 0.627, 0.7905, 0.627, 0.7905, 0.627, 0.7905, 0.627, 0.7905, 0.627, 0.7905, 0.627, 0.7905, 0.627, 0.7905, 0.627, 0.7905, 0.627, 0.7905, 0.627, 0.7905, 0.627, 0.7905, 0.627, 0.7905, 0.627, 0.7905, 0.627, 0.7905, 0.627, 0.7905, 0.627, 0.7905, 0.627, 0.7905, 0.627, 0.7905, 0.627, 0.7905, 0.627, 0.7905, 0.627, 0.7905, 0.627, 0.7905, 0.627, 0.7905, 0.627, 0.7905, 0.627, 0.7905, 0.627, 0.7905, 0.627, 0.7905, 0.627, 0.7905, 0.627, 0.7905, 0.627, 0.7905, 0.627, 0.7905, 0.627, 0.7905, 0.627, 0.7905, 0.627, 0.7905, 0.627, 0.7905, 0.627, 0.7905, 0.627, 0.7905, 0.627, 0.7905, 0.627, 0.7905, 0.627, 0.7905, 0.627, 0.7905, 0.627, 0.7905, 0.627, 0.7905, 0.627, 0.7905, 0.627, 0.7905, 0.627, 0.7905, 0.627, 0.7905, 0.627, 0.7905, 0.627, 0.7905, 0.627, 0.7905, 0.627, 0.7905, 0.627, 0.7905, 0.627, 0.7905, 0.627, 0.7905, 0.627, 0.7905, 0.627, 0.7905, 0.627, 0.7905, 0.627, 0.7905, 0.627, 0.7905, 0.627, 0.7905, 0.627, 0.7905, 0.627, 0.7905, 0.627, 0.7905, 0.627, 0.7905, 0.627, 0.7905, 0.627, 0.7905, 0.1729, 0.1867, 0.1729, 0.1867, 0.1729, 0.1867, 0.1729, 0.1867, 0.1729, 0.1867, 0.1729, 0.1867, 0.1729, 0.1867, 0.1729, 0.1867, 0.1729, 0.1867, 0.1729, 0.1867, 0.1729, 0.1867, 0.1729, 0.1867, 0.1729, 0.1867, 0.1729, 0.1867, 0.1729, 0.1867, 0.1729, 0.1867, 0.1729, 0.1867, 0.1729, 0.1867, 0.1729, 0.1867, 0.1729, 0.1867, 0.1729, 0.1867, 0.1729, 0.1867, 0.1729, 0.1867, 0.1729, 0.1867, 0.1729, 0.1867, 0.1729, 0.1867, 0.1729, 0.1867, 0.1729, 0.1867, 0.1729, 0.1867, 0.1729, 0.1867, 0.1729, 0.1867, 0.1729, 0.1867, 0.1729, 0.1867, 0.1729, 0.1867, 0.1729, 0.1867, 0.1729, 0.1867, 0.1729, 0.1867, 0.1729, 0.1867, 0.1729, 0.1867, 0.1729, 0.1867, 0.1729, 0.1867, 0.1729, 0.1867, 0.1729, 0.1867, 0.1729, 0.1867, 0.1729, 0.1867, 0.1729, 0.1867, 0.1729, 0.1867, 0.1729, 0.1867, 0.1729, 0.1867, 0.1729, 0.1867, 0.1729, 0.1867, 0.1729, 0.1867, 0.1729, 0.1867, 0.1729, 0.1867, 0.1729, 0.1867, 0.1729, 0.1867, 0.1729, 0.1867, 0.1729, 0.1867, 0.1729, 0.1867, 0.1729, 0.1867, 0.1729, 0.1867, 0.1729, 0.1867, 0.1729, 0.1867, 0.1729, 0.1867, 0.1729, 0.1867, 0.1729, 0.1867, 0.1729, 0.1867, 0.1729, 0.1867, 0.1729, 0.1867, 0.1729, 0.1867, 0.1729, 0.1867, 0.1729, 0.1867, 0.1729, 0.1867, 0.1729, 0.1867, 0.1729, 0.1867, 0.1729, 0.1867, 0.1729, 0.1867, 0.1729, 0.1867, 0.1729, 0.1867, 0.1729, 0.1867, 0.1729, 0.1867, 0.1729, 0.1867, 0.1729, 0.1867, 0.1729, 0.1867, 0.1729, 0.1867, 0.1729, 0.1867, 0.1729, 0.1867, 0.1729, 0.1867, 0.1729, 0.1867, 0.1729, 0.1867, 0.1729, 0.1867, 0.1729, 0.1867, 0.1729, 0.1867, 0.1729, 0.1867, 0.1729, 0.1867, 0.1729, 0.1867, 0.1729, 0.1867, 0.1729, 0.1867, 0.1729, 0.1867, 0.1729, 0.1867, 0.1729, 0.1867, 0.1729, 0.1867, 0.1729, 0.1867, 0.1729, 0.1867, 0.1729, 0.1867, 0.1729, 0.1867, 0.1729, 0.1867, 0.1729, 0.1867, 0.1729, 0.1867, 0.1729, 0.1867, 0.1729, 0.1867, 0.1729, 0.1867, 0.1729, 0.1867, 0.1729, 0.1867, 0.1729, 0.1867, 0.1729, 0.1867, 0.1729, 0.1867, 0.1729, 0.1867, 0.1729, 0.1867, 0.1729, 0.1867, 0.627, 0.7905, 0.627, 0.7905, 0.627, 0.7905, 0.627, 0.7905, 0.627, 0.7905, 0.627, 0.7905, 0.627, 0.7905, 0.627, 0.7905, 0.627, 0.7905, 0.627, 0.7905, 0.627, 0.7905, 0.627, 0.7905, 0.627, 0.7905, 0.627, 0.7905, 0.627, 0.7905, 0.627, 0.7905, 0.627, 0.7905, 0.627, 0.7905, 0.627, 0.7905, 0.627, 0.7905, 0.627, 0.7905, 0.627, 0.7905, 0.627, 0.7905, 0.627, 0.7905, 0.627, 0.7905, 0.627, 0.7905, 0.627, 0.7905, 0.627, 0.7905, 0.627, 0.7905, 0.627, 0.7905, 0.627, 0.7905, 0.627, 0.7905, 0.627, 0.7905, 0.627, 0.7905, 0.627, 0.7905, 0.627, 0.7905, 0.627, 0.7905, 0.627, 0.7905, 0.627, 0.7905, 0.627, 0.7905, 0.627, 0.7905, 0.627, 0.7905, 0.627, 0.7905, 0.627, 0.7905, 0.627, 0.7905, 0.627, 0.7905, 0.627, 0.7905, 0.627, 0.7905, 0.627, 0.7905, 0.627, 0.7905, 0.627, 0.7905, 0.627, 0.7905, 0.627, 0.7905, 0.1729, 0.1867, 0.1729, 0.1867, 0.1729, 0.1867, 0.1729, 0.1867, 0.1729, 0.1867, 0.1729, 0.1867, 0.1729, 0.1867, 0.1729, 0.1867, 0.1729, 0.1867, 0.1729, 0.1867, 0.1729, 0.1867, 0.1729, 0.1867, 0.1729, 0.1867, 0.1729, 0.1867, 0.1729, 0.1867, 0.1729, 0.1867, 0.1729, 0.1867, 0.1729, 0.1867, 0.1729, 0.1867, 0.1729, 0.1867, 0.3713, 0.1767, 0.3713, 0.1767, 0.3713, 0.1767, 0.3713, 0.1767, 0.3713, 0.1767, 0.3713, 0.1767, 0.3713, 0.1767, 0.3713, 0.1767, 0.3713, 0.1767, 0.3713, 0.1767, 0.3713, 0.1767, 0.3713, 0.1767, 0.3713, 0.1767, 0.3713, 0.1767, 0.3713, 0.1767, 0.4357, 0.8814, 0.4357, 0.8814, 0.4357, 0.8814, 0.4357, 0.8814, 0.3713, 0.1767, 0.3713, 0.1767, 0.3713, 0.1767, 0.3713, 0.1767, 0.3713, 0.1767, 0.3713, 0.1767, 0.3713, 0.1767, 0.3713, 0.1767, 0.3713, 0.1767, 0.3713, 0.1767, 0.3713, 0.1767, 0.3713, 0.1767, 0.3713, 0.1767, 0.3713, 0.1767, 0.3713, 0.1767, 0.3713, 0.1767, 0.3713, 0.1767, 0.3713, 0.1767, 0.3713, 0.1767, 0.3713, 0.1767, 0.3713, 0.1767, 0.3713, 0.1767, 0.3713, 0.1767, 0.3713, 0.1767, 0.3713, 0.1767, 0.3713, 0.1767, 0.3713, 0.1767, 0.3713, 0.1767, 0.4357, 0.8814, 0.4357, 0.8814, 0.4357, 0.8814, 0.4357, 0.8814, 0.3713, 0.1767, 0.3713, 0.1767, 0.3713, 0.1767, 0.3713, 0.1767, 0.3713, 0.1767, 0.3713, 0.1767, 0.3713, 0.1767, 0.3713, 0.1767, 0.3713, 0.1767, 0.3713, 0.1767, 0.3713, 0.1767, 0.3713, 0.1767, 0.3713, 0.1767, 0.3713, 0.1767, 0.3713, 0.1767, 0.3713, 0.1767, 0.3713, 0.1767, 0.3713, 0.1767, 0.3713, 0.1767, 0.3713, 0.1767, 0.3713, 0.1767, 0.3713, 0.1767, 0.3713, 0.1767, 0.3713, 0.1767, 0.3713, 0.1767, 0.3713, 0.1767, 0.3713, 0.1767, 0.3713, 0.1767, 0.3713, 0.1767, 0.3713, 0.1767, 0.3713, 0.1767, 0.3713, 0.1767, 0.3713, 0.1767, 0.3713, 0.1767, 0.3713, 0.1767, 0.3713, 0.1767, 0.3713, 0.1767, 0.3713, 0.1767, 0.3713, 0.1767, 0.3713, 0.1767, 0.3713, 0.1767, 0.3713, 0.1767, 0.3713, 0.1767, 0.3713, 0.1767, 0.3713, 0.1767, 0.3713, 0.1767, 0.3713, 0.1767, 0.3713, 0.1767, 0.3713, 0.1767, 0.3713, 0.1767, 0.3713, 0.1767, 0.3713, 0.1767, 0.3713, 0.1767, 0.4357, 0.8814, 0.4357, 0.8814, 0.4357, 0.8814, 0.4357, 0.8814, 0.4357, 0.8814, 0.4357, 0.8814, 0.4357, 0.8814, 0.4357, 0.8814, 0.4357, 0.8814, 0.4357, 0.8814, 0.4357, 0.8814, 0.4357, 0.8814, 0.4357, 0.8814, 0.4357, 0.8814, 0.4357, 0.8814, 0.4357, 0.8814, 0.4357, 0.8814, 0.4357, 0.8814, 0.4357, 0.8814, 0.4357, 0.8814, 0.4357, 0.8814, 0.4357, 0.8814, 0.4357, 0.8814, 0.4357, 0.8814, 0.4357, 0.8814, 0.4357, 0.8814, 0.4357, 0.8814, 0.4357, 0.8814, 0.4357, 0.8814, 0.4357, 0.8814, 0.4357, 0.8814, 0.4357, 0.8814, 0.4357, 0.8814, 0.4357, 0.8814, 0.4357, 0.8814, 0.4357, 0.8814, 0.4357, 0.8814, 0.4357, 0.8814, 0.4357, 0.8814, 0.4357, 0.8814, 0.4357, 0.8814, 0.4357, 0.8814, 0.4357, 0.8814, 0.4357, 0.8814, 0.4357, 0.8814, 0.4357, 0.8814, 0.4357, 0.8814, 0.4357, 0.8814, 0.3713, 0.1767, 0.3713, 0.1767, 0.3713, 0.1767, 0.3713, 0.1767, 0.3713, 0.1767, 0.3713, 0.1767, 0.3713, 0.1767, 0.3713, 0.1767, 0.3713, 0.1767, 0.3713, 0.1767, 0.3713, 0.1767, 0.3713, 0.1767, 0.3713, 0.1767, 0.3713, 0.1767, 0.3713, 0.1767, 0.3713, 0.1767, 0.3713, 0.1767, 0.3713, 0.1767, 0.3713, 0.1767, 0.3713, 0.1767, 0.3713, 0.1767, 0.3713, 0.1767, 0.3713, 0.1767, 0.3713, 0.1767, 0.3713, 0.1767, 0.3713, 0.1767, 0.3713, 0.1767, 0.3713, 0.1767, 0.3713, 0.1767, 0.3713, 0.1767, 0.3713, 0.1767, 0.3713, 0.1767, 0.1729, 0.1867, 0.1729, 0.1867, 0.1729, 0.1867, 0.1729, 0.1867, 0.4357, 0.8814, 0.4357, 0.8814, 0.4357, 0.8814, 0.4357, 0.8814, 0.3713, 0.1767, 0.3713, 0.1767, 0.3713, 0.1767, 0.3713, 0.1767, 0.4357, 0.8814, 0.4357, 0.8814, 0.4357, 0.8814, 0.4357, 0.8814, 0.3713, 0.1767, 0.3713, 0.1767, 0.3713, 0.1767, 0.3713, 0.1767, 0.4357, 0.8814, 0.4357, 0.8814, 0.4357, 0.8814, 0.4357, 0.8814, 0.3713, 0.1767, 0.3713, 0.1767, 0.3713, 0.1767, 0.3713, 0.1767, 0.4357, 0.8814, 0.4357, 0.8814, 0.4357, 0.8814, 0.4357, 0.8814, 0.4357, 0.8814, 0.4357, 0.8814, 0.4357, 0.8814, 0.4357, 0.8814, 0.4357, 0.8814, 0.4357, 0.8814, 0.4357, 0.8814, 0.4357, 0.8814, 0.4357, 0.8814, 0.4357, 0.8814, 0.4357, 0.8814, 0.4357, 0.8814, 0.3713, 0.1767, 0.3713, 0.1767, 0.3713, 0.1767, 0.3713, 0.1767, 0.4357, 0.8814, 0.4357, 0.8814, 0.4357, 0.8814, 0.4357, 0.8814, 0.4357, 0.8814, 0.4357, 0.8814, 0.4357, 0.8814, 0.4357, 0.8814, 0.4357, 0.8814, 0.4357, 0.8814, 0.4357, 0.8814, 0.4357, 0.8814, 0.4357, 0.8814, 0.4357, 0.8814, 0.4357, 0.8814, 0.4357, 0.8814, 0.3713, 0.1767, 0.3713, 0.1767, 0.3713, 0.1767, 0.3713, 0.1767, 0.4357, 0.8814, 0.4357, 0.8814, 0.4357, 0.8814, 0.4357, 0.8814, 0.4357, 0.8814, 0.4357, 0.8814, 0.4357, 0.8814, 0.4357, 0.8814, 0.4357, 0.8814, 0.4357, 0.8814, 0.4357, 0.8814, 0.4357, 0.8814, 0.4357, 0.8814, 0.4357, 0.8814, 0.4357, 0.8814, 0.4357, 0.8814, 0.3713, 0.1767, 0.3713, 0.1767, 0.3713, 0.1767, 0.3713, 0.1767, 0.1729, 0.1867, 0.1729, 0.1867, 0.1729, 0.1867, 0.1729, 0.1867, 0.4357, 0.8814, 0.4357, 0.8814, 0.4357, 0.8814, 0.4357, 0.8814, 0.3713, 0.1767, 0.3713, 0.1767, 0.3713, 0.1767, 0.3713, 0.1767, 0.4357, 0.8814, 0.4357, 0.8814, 0.4357, 0.8814, 0.4357, 0.8814, 0.1729, 0.1867, 0.1729, 0.1867, 0.1729, 0.1867, 0.1729, 0.1867, 0.3713, 0.1767, 0.3713, 0.1767, 0.3713, 0.1767, 0.3713, 0.1767, 0.3713, 0.1767, 0.3713, 0.1767, 0.3713, 0.1767, 0.3713, 0.1767, 0.3713, 0.1767, 0.3713, 0.1767, 0.3713, 0.1767, 0.3713, 0.1767, 0.3713, 0.1767, 0.3713, 0.1767, 0.3713, 0.1767, 0.3713, 0.1767, 0.4357, 0.8814, 0.4357, 0.8814, 0.4357, 0.8814, 0.4357, 0.8814, 0.4357, 0.8814, 0.4357, 0.8814, 0.4357, 0.8814, 0.4357, 0.8814, 0.4357, 0.8814, 0.4357, 0.8814, 0.4357, 0.8814, 0.4357, 0.8814, 0.3713, 0.1767, 0.3713, 0.1767, 0.3713, 0.1767, 0.3713, 0.1767, 0.4357, 0.8814, 0.4357, 0.8814, 0.4357, 0.8814, 0.4357, 0.8814, 0.1729, 0.1867, 0.1729, 0.1867, 0.1729, 0.1867, 0.1729, 0.1867, 0.4357, 0.8814, 0.4357, 0.8814, 0.4357, 0.8814, 0.4357, 0.8814, 0.1729, 0.1867, 0.1729, 0.1867, 0.1729, 0.1867, 0.1729, 0.1867, 0.1729, 0.1867, 0.1729, 0.1867, 0.1729, 0.1867, 0.1729, 0.1867, 0.4357, 0.8814, 0.4357, 0.8814, 0.4357, 0.8814, 0.4357, 0.8814, 0.3764, 0.2299, 0.3764, 0.2299, 0.3764, 0.2299, 0.3764, 0.2299, 0.4357, 0.8814, 0.4357, 0.8814, 0.4357, 0.8814, 0.4357, 0.8814, 0.1729, 0.1867, 0.1729, 0.1867, 0.1729, 0.1867, 0.1729, 0.1867, 0.3764, 0.2299, 0.3764, 0.2299, 0.3764, 0.2299, 0.3764, 0.2299, 0.1729, 0.1867, 0.1729, 0.1867, 0.1729, 0.1867, 0.1729, 0.1867, 0.3764, 0.2299, 0.3764, 0.2299, 0.3764, 0.2299, 0.3764, 0.2299, 0.1729, 0.1867, 0.1729, 0.1867, 0.1729, 0.1867, 0.1729, 0.1867, 0.4357, 0.8814, 0.4357, 0.8814, 0.4357, 0.8814, 0.4357, 0.8814, 0.4357, 0.8814, 0.4357, 0.8814, 0.4357, 0.8814, 0.4357, 0.8814, 0.1729, 0.1867, 0.1729, 0.1867, 0.1729, 0.1867, 0.1729, 0.1867, 0.4357, 0.8814, 0.4357, 0.8814, 0.4357, 0.8814, 0.4357, 0.8814, 0.4357, 0.8814, 0.4357, 0.8814, 0.4357, 0.8814, 0.4357, 0.8814, 0.4357, 0.8814, 0.4357, 0.8814, 0.4357, 0.8814, 0.4357, 0.8814, 0.1729, 0.1867, 0.1729, 0.1867, 0.1729, 0.1867, 0.1729, 0.1867, 0.1729, 0.1867, 0.1729, 0.1867, 0.1729, 0.1867, 0.1729, 0.1867, 0.1729, 0.1867, 0.1729, 0.1867, 0.1729, 0.1867, 0.1729, 0.1867, 0.1729, 0.1867, 0.1729, 0.1867, 0.1729, 0.1867, 0.1729, 0.1867, 0.1729, 0.1867, 0.1729, 0.1867, 0.1729, 0.1867, 0.1729, 0.1867, 0.1729, 0.1867, 0.1729, 0.1867, 0.1729, 0.1867, 0.1729, 0.1867, 0.1729, 0.1867, 0.1729, 0.1867, 0.1729, 0.1867, 0.1729, 0.1867, 0.1729, 0.1867, 0.1729, 0.1867, 0.1729, 0.1867, 0.1729, 0.1867, 0.1729, 0.1867, 0.1729, 0.1867, 0.1729, 0.1867, 0.1729, 0.1867, 0.1729, 0.1867, 0.1729, 0.1867, 0.1729, 0.1867, 0.1729, 0.1867, 0.1729, 0.1867, 0.1729, 0.1867, 0.1729, 0.1867, 0.1729, 0.1867, 0.1729, 0.1867, 0.1729, 0.1867, 0.1729, 0.1867, 0.1729, 0.1867, 0.1729, 0.1867, 0.1729, 0.1867, 0.1729, 0.1867, 0.1729, 0.1867, 0.1729, 0.1867, 0.1729, 0.1867, 0.1729, 0.1867, 0.1729, 0.1867, 0.627, 0.7905, 0.627, 0.7905, 0.627, 0.7905, 0.627, 0.7905, 0.627, 0.7905, 0.627, 0.7905, 0.627, 0.7905, 0.627, 0.7905, 0.4357, 0.8814, 0.4357, 0.8814, 0.4357, 0.8814, 0.4357, 0.8814, 0.4357, 0.8814, 0.4357, 0.8814, 0.4357, 0.8814, 0.4357, 0.8814, 0.1729, 0.1867, 0.1729, 0.1867, 0.1729, 0.1867, 0.1729, 0.1867, 0.4357, 0.8814, 0.4357, 0.8814, 0.4357, 0.8814, 0.4357, 0.8814, 0.3764, 0.2299, 0.3764, 0.2299, 0.3764, 0.2299, 0.3764, 0.2299, 0.1729, 0.1867, 0.1729, 0.1867, 0.1729, 0.1867, 0.1729, 0.1867, 0.4357, 0.8814, 0.4357, 0.8814, 0.4357, 0.8814, 0.4357, 0.8814, 0.4357, 0.8814, 0.4357, 0.8814, 0.4357, 0.8814, 0.4357, 0.8814, 0.4357, 0.8814, 0.4357, 0.8814, 0.4357, 0.8814, 0.4357, 0.8814, 0.3713, 0.1767, 0.3713, 0.1767, 0.3713, 0.1767, 0.3713, 0.1767, 0.2097, 0.1654, 0.2097, 0.1654, 0.2097, 0.1654, 0.2097, 0.1654, 0.3713, 0.1767, 0.3713, 0.1767, 0.3713, 0.1767, 0.3713, 0.1767, 0.4357, 0.8814, 0.4357, 0.8814, 0.4357, 0.8814, 0.4357, 0.8814, 0.627, 0.7905, 0.627, 0.7905, 0.627, 0.7905, 0.627, 0.7905, 0.627, 0.7905, 0.627, 0.7905, 0.627, 0.7905, 0.627, 0.7905, 0.627, 0.7905, 0.627, 0.7905, 0.627, 0.7905, 0.627, 0.7905, 0.627, 0.7905, 0.627, 0.7905, 0.627, 0.7905, 0.627, 0.7905, 0.627, 0.7905, 0.627, 0.7905, 0.627, 0.7905, 0.627, 0.7905, 0.627, 0.7905, 0.627, 0.7905, 0.627, 0.7905, 0.627, 0.7905, 0.627, 0.7905, 0.627, 0.7905, 0.627, 0.7905, 0.627, 0.7905, 0.627, 0.7905, 0.627, 0.7905, 0.627, 0.7905, 0.627, 0.7905, 0.627, 0.7905, 0.627, 0.7905, 0.627, 0.7905, 0.627, 0.7905, 0.627, 0.7905, 0.627, 0.7905, 0.627, 0.7905, 0.627, 0.7905, 0.627, 0.7905, 0.627, 0.7905, 0.627, 0.7905, 0.627, 0.7905, 0.627, 0.7905, 0.627, 0.7905, 0.627, 0.7905, 0.627, 0.7905, 0.627, 0.7905, 0.627, 0.7905, 0.627, 0.7905, 0.627, 0.7905, 0.627, 0.7905, 0.627, 0.7905, 0.627, 0.7905, 0.627, 0.7905, 0.627, 0.7905, 0.627, 0.7905, 0.627, 0.7905, 0.627, 0.7905, 0.627, 0.7905, 0.627, 0.7905, 0.627, 0.7905, 0.627, 0.7905, 0.627, 0.7905, 0.3713, 0.1767, 0.3713, 0.1767, 0.3713, 0.1767, 0.3713, 0.1767, 0.3713, 0.1767, 0.3713, 0.1767, 0.3713, 0.1767, 0.3713, 0.1767, 0.1729, 0.1867, 0.1729, 0.1867, 0.1729, 0.1867, 0.1729, 0.1867, 0.1729, 0.1867, 0.1729, 0.1867, 0.1729, 0.1867, 0.1729, 0.1867, 0.1729, 0.1867, 0.1729, 0.1867, 0.1729, 0.1867, 0.1729, 0.1867, 0.1729, 0.1867, 0.1729, 0.1867, 0.1729, 0.1867, 0.1729, 0.1867, 0.1729, 0.1867, 0.1729, 0.1867, 0.1729, 0.1867, 0.1729, 0.1867, 0.1729, 0.1867, 0.1729, 0.1867, 0.1729, 0.1867, 0.1729, 0.1867, 0.1729, 0.1867, 0.1729, 0.1867, 0.1729, 0.1867, 0.1729, 0.1867, 0.1729, 0.1867, 0.1729, 0.1867, 0.1729, 0.1867, 0.1729, 0.1867, 0.4357, 0.8814, 0.4357, 0.8814, 0.4357, 0.8814, 0.4357, 0.8814, 0.1729, 0.1867, 0.1729, 0.1867, 0.1729, 0.1867, 0.1729, 0.1867, 0.627, 0.7905, 0.627, 0.7905, 0.627, 0.7905, 0.627, 0.7905, 0.627, 0.7905, 0.627, 0.7905, 0.627, 0.7905, 0.627, 0.7905, 0.627, 0.7905, 0.627, 0.7905, 0.627, 0.7905, 0.1586, 0.2499, 0.1586, 0.2499, 0.1586, 0.2499, 0.1586, 0.2499, 0.1586, 0.2499, 0.1586, 0.2499, 0.1586, 0.2499, 0.1586, 0.2499, 0.1729, 0.1867, 0.1729, 0.1867, 0.1729, 0.1867, 0.1729, 0.1867, 0.3713, 0.1767, 0.3713, 0.1767, 0.3713, 0.1767, 0.3713, 0.1767, 0.1729, 0.1867, 0.1729, 0.1867, 0.1729, 0.1867, 0.1729, 0.1867, 0.627, 0.7905, 0.627, 0.7905, 0.627, 0.7905, 0.627, 0.7905, 0.1729, 0.1867, 0.1729, 0.1867, 0.1729, 0.1867, 0.1729, 0.1867, 0.1586, 0.2499, 0.1586, 0.2499, 0.1586, 0.2499, 0.1586, 0.2499, 0.1586, 0.2499, 0.1586, 0.2499, 0.1586, 0.2499, 0.1586, 0.2499, 0.1586, 0.2499, 0.1586, 0.2499, 0.1586, 0.2499, 0.1586, 0.2499, 0.1586, 0.2499, 0.1586, 0.2499, 0.1586, 0.2499, 0.1586, 0.2499, 0.1586, 0.2499, 0.1586, 0.2499, 0.1586, 0.2499, 0.1586, 0.2499, 0.4357, 0.8814, 0.4357, 0.8814, 0.4357, 0.8814, 0.4357, 0.8814, 0.1586, 0.2499, 0.1586, 0.2499, 0.1586, 0.2499, 0.1586, 0.2499, 0.1586, 0.2499, 0.1586, 0.2499, 0.1586, 0.2499, 0.1586, 0.2499, 0.1586, 0.2499, 0.1586, 0.2499, 0.1586, 0.2499, 0.1586, 0.2499, 0.1586, 0.2499, 0.1586, 0.2499, 0.1586, 0.2499, 0.1586, 0.2499, 0.1586, 0.2499, 0.1586, 0.2499, 0.1586, 0.2499, 0.1586, 0.2499, 0.1586, 0.2499, 0.1586, 0.2499, 0.1586, 0.2499, 0.1586, 0.2499, 0.1586, 0.2499, 0.1586, 0.2499, 0.1586, 0.2499, 0.1586, 0.2499, 0.1586, 0.2499, 0.1586, 0.2499, 0.1586, 0.2499, 0.1586, 0.2499, 0.1586, 0.2499, 0.1586, 0.2499, 0.1586, 0.2499, 0.1586, 0.2499, 0.1586, 0.2499, 0.1586, 0.2499, 0.1586, 0.2499, 0.1586, 0.2499, 0.1586, 0.2499, 0.1586, 0.2499, 0.1586, 0.2499, 0.1586, 0.2499, 0.1586, 0.2499, 0.1586, 0.2499, 0.1586, 0.2499, 0.1586, 0.2499, 0.1586, 0.2499, 0.1586, 0.2499, 0.1586, 0.2499, 0.1586, 0.2499, 0.1586, 0.2499, 0.1586, 0.2499, 0.1586, 0.2499, 0.1586, 0.2499, 0.1586, 0.2499, 0.1586, 0.2499, 0.1586, 0.2499, 0.1586, 0.2499, 0.1586, 0.2499, 0.1586, 0.2499, 0.1586, 0.2499, 0.1586, 0.2499, 0.1586, 0.2499, 0.1586, 0.2499, 0.1586, 0.2499, 0.1586, 0.2499, 0.1586, 0.2499, 0.1586, 0.2499, 0.1586, 0.2499, 0.1586, 0.2499, 0.1586, 0.2499, 0.1586, 0.2499, 0.1586, 0.2499, 0.1586, 0.2499, 0.1586, 0.2499, 0.627, 0.7905, 0.627, 0.7905, 0.627, 0.7905, 0.627, 0.7905, 0.1729, 0.1867, 0.1729, 0.1867, 0.1729, 0.1867, 0.1729, 0.1867, 0.1729, 0.1867, 0.1729, 0.1867, 0.1729, 0.1867, 0.1729, 0.1867, 0.1729, 0.1867, 0.1729, 0.1867, 0.1729, 0.1867, 0.1729, 0.1867, 0.1729, 0.1867, 0.1729, 0.1867, 0.1729, 0.1867, 0.1729, 0.1867, 0.627, 0.7905, 0.627, 0.7905, 0.627, 0.7905, 0.627, 0.7905, 0.1729, 0.1867, 0.1729, 0.1867, 0.1729, 0.1867, 0.627, 0.7905, 0.627, 0.7905, 0.627, 0.7905, 0.627, 0.7905, 0.627, 0.7905, 0.627, 0.7905, 0.627, 0.7905, 0.627, 0.7905, 0.1729, 0.1867, 0.1729, 0.1867, 0.1729, 0.1867, 0.1729, 0.1867, 0.1729, 0.1867, 0.1729, 0.1867, 0.1729, 0.1867, 0.1729, 0.1867, 0.1729, 0.1867, 0.1729, 0.1867, 0.1729, 0.1867, 0.1729, 0.1867, 0.1729, 0.1867, 0.1729, 0.1867, 0.1729, 0.1867, 0.1729, 0.1867, 0.1729, 0.1867, 0.1729, 0.1867, 0.1729, 0.1867, 0.1729, 0.1867, 0.1729, 0.1867, 0.1729, 0.1867, 0.1729, 0.1867, 0.1729, 0.1867, 0.1729, 0.1867, 0.1729, 0.1867, 0.1729, 0.1867, 0.1729, 0.1867, 0.1729, 0.1867, 0.1729, 0.1867, 0.1729, 0.1867, 0.1729, 0.1867, 0.4357, 0.8814, 0.4357, 0.8814, 0.4357, 0.8814, 0.4357, 0.8814, 0.3764, 0.2299, 0.3764, 0.2299, 0.3764, 0.2299, 0.3764, 0.2299, 0.3764, 0.2299, 0.3764, 0.2299, 0.3764, 0.2299, 0.3764, 0.2299, 0.4357, 0.8814, 0.4357, 0.8814, 0.4357, 0.8814, 0.4357, 0.8814, 0.4357, 0.8814, 0.4357, 0.8814, 0.4357, 0.8814, 0.4357, 0.8814, 0.4357, 0.8814, 0.4357, 0.8814, 0.4357, 0.8814, 0.4357, 0.8814, 0.4357, 0.8814, 0.4357, 0.8814, 0.4357, 0.8814, 0.4357, 0.8814, 0.3655, 0.3553, 0.3655, 0.3553, 0.3655, 0.3553, 0.3655, 0.3553, 0.3655, 0.3553, 0.3655, 0.3553, 0.3655, 0.3553, 0.3655, 0.3553, 0.3655, 0.3553, 0.3655, 0.3553, 0.3655, 0.3553, 0.3655, 0.3553, 0.3655, 0.3553, 0.3655, 0.3553, 0.3655, 0.3553, 0.3655, 0.3553, 0.3655, 0.3553, 0.3655, 0.3553, 0.3655, 0.3553, 0.3655, 0.3553, 0.3655, 0.3553, 0.3655, 0.3553, 0.3655, 0.3553, 0.3655, 0.3553, 0.3655, 0.3553, 0.3655, 0.3553, 0.3655, 0.3553, 0.3655, 0.3553, 0.3655, 0.3553, 0.3655, 0.3553, 0.3655, 0.3553, 0.3655, 0.3553, 0.3655, 0.3553, 0.3655, 0.3553, 0.3655, 0.3553, 0.3655, 0.3553, 0.4357, 0.8814, 0.4357, 0.8814, 0.4357, 0.8814, 0.4357, 0.8814, 0.4357, 0.8814, 0.4357, 0.8814, 0.4357, 0.8814, 0.4357, 0.8814, 0.4357, 0.8814, 0.4357, 0.8814, 0.4357, 0.8814, 0.4357, 0.8814, 0.4357, 0.8814, 0.4357, 0.8814, 0.4357, 0.8814, 0.4357, 0.8814, 0.4357, 0.8814, 0.4357, 0.8814, 0.4357, 0.8814, 0.4357, 0.8814, 0.4357, 0.8814, 0.4357, 0.8814, 0.4357, 0.8814, 0.4357, 0.8814, 0.4357, 0.8814, 0.4357, 0.8814, 0.4357, 0.8814, 0.4357, 0.8814, 0.4357, 0.8814, 0.4357, 0.8814, 0.4357, 0.8814, 0.4357, 0.8814, 0.3713, 0.1767, 0.3713, 0.1767, 0.3713, 0.1767, 0.3713, 0.1767, 0.3713, 0.1767, 0.3713, 0.1767, 0.3713, 0.1767, 0.3713, 0.1767, 0.3713, 0.1767, 0.3713, 0.1767, 0.3713, 0.1767, 0.3713, 0.1767, 0.3713, 0.1767, 0.3713, 0.1767, 0.3713, 0.1767, 0.3713, 0.1767, 0.3713, 0.1767, 0.3713, 0.1767, 0.3713, 0.1767, 0.3713, 0.1767, 0.3713, 0.1767, 0.3713, 0.1767, 0.3713, 0.1767, 0.3713, 0.1767, 0.3713, 0.1767, 0.3713, 0.1767, 0.3713, 0.1767, 0.3713, 0.1767, 0.3713, 0.1767, 0.3713, 0.1767, 0.3713, 0.1767, 0.3713, 0.1767, 0.3713, 0.1767, 0.3713, 0.1767, 0.3713, 0.1767, 0.3713, 0.1767, 0.3713, 0.1767, 0.3713, 0.1767, 0.3713, 0.1767, 0.3713, 0.1767, 0.3713, 0.1767, 0.3713, 0.1767, 0.3713, 0.1767, 0.3713, 0.1767, 0.3713, 0.1767, 0.3713, 0.1767, 0.3713, 0.1767, 0.3713, 0.1767, 0.2137, 0.1533, 0.2137, 0.1533, 0.2137, 0.1533, 0.2137, 0.1533, 0.2097, 0.1654, 0.2097, 0.1654, 0.2097, 0.1654, 0.2097, 0.1654, 0.2097, 0.1654, 0.2097, 0.1654, 0.2097, 0.1654, 0.2097, 0.1654, 0.2097, 0.1654, 0.2097, 0.1654, 0.2097, 0.1654, 0.2097, 0.1654, 0.3764, 0.2299, 0.3764, 0.2299, 0.3764, 0.2299, 0.3764, 0.2299, 0.3764, 0.2299, 0.3764, 0.2299, 0.3764, 0.2299, 0.3764, 0.2299, 0.3764, 0.2299, 0.3764, 0.2299, 0.3764, 0.2299, 0.3764, 0.2299, 0.3764, 0.2299, 0.3764, 0.2299, 0.3764, 0.2299, 0.3764, 0.2299, 0.3764, 0.2299, 0.3764, 0.2299, 0.3764, 0.2299, 0.3764, 0.2299, 0.3764, 0.2299, 0.3764, 0.2299, 0.3764, 0.2299, 0.3764, 0.2299, 0.3764, 0.2299, 0.3764, 0.2299, 0.3764, 0.2299, 0.3764, 0.2299, 0.3764, 0.2299, 0.3764, 0.2299, 0.3764, 0.2299, 0.3764, 0.2299, 0.3764, 0.2299, 0.3764, 0.2299, 0.3764, 0.2299, 0.3764, 0.2299, 0.3764, 0.2299, 0.3764, 0.2299, 0.3764, 0.2299, 0.3764, 0.2299, 0.3764, 0.2299, 0.3764, 0.2299, 0.3764, 0.2299, 0.3764, 0.2299, 0.3764, 0.2299, 0.3764, 0.2299, 0.3764, 0.2299, 0.3764, 0.2299, 0.3764, 0.2299, 0.3764, 0.2299, 0.3764, 0.2299, 0.3764, 0.2299, 0.3764, 0.2299, 0.3764, 0.2299, 0.3764, 0.2299, 0.3764, 0.2299, 0.3764, 0.2299, 0.3764, 0.2299, 0.3764, 0.2299, 0.3764, 0.2299, 0.6952, 0.1982, 0.6952, 0.1982, 0.6952, 0.1982, 0.6952, 0.1982, 0.6952, 0.1982, 0.6952, 0.1982, 0.6952, 0.1982, 0.6952, 0.1982, 0.6952, 0.1982, 0.6952, 0.1982, 0.6952, 0.1982, 0.6952, 0.1982, 0.6952, 0.1982, 0.6952, 0.1982, 0.6952, 0.1982, 0.6952, 0.1982, 0.6952, 0.1982, 0.6952, 0.1982, 0.6952, 0.1982, 0.6952, 0.1982, 0.2547, 0.1763, 0.2547, 0.1763, 0.2547, 0.1763, 0.2547, 0.1763, 0.2547, 0.1763, 0.2547, 0.1763, 0.2547, 0.1763, 0.2547, 0.1763, 0.2547, 0.1763, 0.2547, 0.1763, 0.2547, 0.1763, 0.2547, 0.1763, 0.2547, 0.1763, 0.2547, 0.1763, 0.2547, 0.1763, 0.2547, 0.1763, 0.2547, 0.1763, 0.2547, 0.1763, 0.2547, 0.1763, 0.2547, 0.1763, 0.6952, 0.1982, 0.6952, 0.1982, 0.6952, 0.1982, 0.6952, 0.1982, 0.6952, 0.1982, 0.6952, 0.1982, 0.6952, 0.1982, 0.6952, 0.1982, 0.6952, 0.1982, 0.6952, 0.1982, 0.6952, 0.1982, 0.6952, 0.1982, 0.6952, 0.1982, 0.6952, 0.1982, 0.6952, 0.1982, 0.6952, 0.1982, 0.6952, 0.1982, 0.6952, 0.1982, 0.6952, 0.1982, 0.6952, 0.1982, 0.6952, 0.1982, 0.6952, 0.1982, 0.6952, 0.1982, 0.6952, 0.1982, 0.6952, 0.1982, 0.6952, 0.1982, 0.6952, 0.1982, 0.6952, 0.1982, 0.6952, 0.1982, 0.6929, 0.7272, 0.6929, 0.7272, 0.6929, 0.7272, 0.6929, 0.7272, 0.6929, 0.7272, 0.6929, 0.7272, 0.6929, 0.7272, 0.6929, 0.7272, 0.6929, 0.7272, 0.6929, 0.7272, 0.6929, 0.7272, 0.6929, 0.7272, 0.6929, 0.7272, 0.6929, 0.7272, 0.6929, 0.7272, 0.6929, 0.7272, 0.6929, 0.7272, 0.6929, 0.7272, 0.6929, 0.7272, 0.6929, 0.7272, 0.627, 0.7905, 0.627, 0.7905, 0.627, 0.7905, 0.627, 0.7905, 0.627, 0.7905, 0.627, 0.7905, 0.627, 0.7905, 0.627, 0.7905, 0.627, 0.7905, 0.627, 0.7905, 0.627, 0.7905, 0.627, 0.7905, 0.627, 0.7905, 0.627, 0.7905, 0.627, 0.7905, 0.627, 0.7905, 0.627, 0.7905, 0.6952, 0.1982, 0.6952, 0.1982, 0.6952, 0.1982, 0.6952, 0.1982, 0.6952, 0.1982, 0.6952, 0.1982, 0.6952, 0.1982, 0.6952, 0.1982, 0.6952, 0.1982, 0.6952, 0.1982, 0.6952, 0.1982, 0.6952, 0.1982, 0.6952, 0.1982, 0.6952, 0.1982, 0.6952, 0.1982, 0.6952, 0.1982, 0.6952, 0.1982, 0.6952, 0.1982, 0.6952, 0.1982, 0.6952, 0.1982, 0.6952, 0.1982, 0.6952, 0.1982, 0.6952, 0.1982, 0.6952, 0.1982, 0.6952, 0.1982, 0.6952, 0.1982, 0.6952, 0.1982, 0.6952, 0.1982, 0.6952, 0.1982, 0.6952, 0.1982, 0.6952, 0.1982, 0.6952, 0.1982, 0.6952, 0.1982, 0.6952, 0.1982, 0.6952, 0.1982, 0.6952, 0.1982, 0.6952, 0.1982, 0.3713, 0.1767, 0.3713, 0.1767, 0.3713, 0.1767, 0.3713, 0.1767, 0.3713, 0.1767, 0.3713, 0.1767, 0.3713, 0.1767, 0.3713, 0.1767, 0.3713, 0.1767, 0.3713, 0.1767, 0.3713, 0.1767, 0.3713, 0.1767, 0.3713, 0.1767, 0.3713, 0.1767, 0.3713, 0.1767, 0.3713, 0.1767, 0.3713, 0.1767, 0.3713, 0.1767, 0.3713, 0.1767, 0.3713, 0.1767, 0.1586, 0.2499, 0.1586, 0.2499, 0.1586, 0.2499, 0.1586, 0.2499, 0.1586, 0.2499, 0.1586, 0.2499, 0.1586, 0.2499, 0.1586, 0.2499, 0.1586, 0.2499, 0.1586, 0.2499, 0.1586, 0.2499, 0.1586, 0.2499, 0.1586, 0.2499, 0.1586, 0.2499, 0.1586, 0.2499, 0.1586, 0.2499, 0.1586, 0.2499, 0.1586, 0.2499, 0.1586, 0.2499, 0.1586, 0.2499, 0.1586, 0.2499, 0.1586, 0.2499, 0.1586, 0.2499, 0.1586, 0.2499, 0.1586, 0.2499, 0.1586, 0.2499, 0.1586, 0.2499, 0.1586, 0.2499, 0.1586, 0.2499, 0.1586, 0.2499, 0.1586, 0.2499, 0.1586, 0.2499, 0.1586, 0.2499, 0.1586, 0.2499, 0.1586, 0.2499, 0.1586, 0.2499, 0.1586, 0.2499, 0.1586, 0.2499, 0.1586, 0.2499, 0.1586, 0.2499, 0.1586, 0.2499, 0.1586, 0.2499, 0.1586, 0.2499, 0.1586, 0.2499, 0.1586, 0.2499, 0.1586, 0.2499, 0.1586, 0.2499, 0.1586, 0.2499, 0.1586, 0.2499, 0.1586, 0.2499])
me_cubo.use_remesh_preserve_volume = False
me_cubo.use_remesh_preserve_attributes = False
me_cubo.use_mirror_vertex_groups = False
me_cubo.update()
me_cubo_001 = bpy.data.meshes.new('Cubo.001')
me_cubo_001.from_pydata([(-0.2022, 0.1424, 3.992), (-0.2481, -0.6093, 4.002), (-0.5254, -0.07228, 3.953), (-0.5602, -0.4422, 3.953), (-0.3608, 0.06971, 3.965), (-0.4178, -0.5759, 3.966), (-0.5053, -0.08662, 4.102), (-0.5306, -0.4216, 4.104), (-0.2551, -0.5871, 4.148), (-0.2042, 0.1005, 4.138), (-0.3601, 0.03643, 4.11), (-0.3985, -0.5527, 4.116), (0.0, -0.5975, 4.048), (0.003978, 0.1525, 4.014), (0.1982, 0.1181, 4.053), (0.2481, -0.5943, 4.088), (0.4901, -0.08698, 4.17), (0.507, -0.4287, 4.169), (0.3608, 0.04256, 4.103), (0.4178, -0.5621, 4.133), (0.0, -0.5741, 4.19), (0.003978, 0.1049, 4.16), (0.47, -0.1013, 4.319), (0.4775, -0.4082, 4.319), (0.2551, -0.5721, 4.235), (0.2002, 0.07619, 4.198), (0.3601, 0.009283, 4.249), (0.3985, -0.5389, 4.283), (-0.2128, 0.1634, 3.992), (0.004532, 0.1741, 4.014), (0.0003401, -0.6163, 4.048), (-0.2611, -0.6287, 4.002), (0.004532, 0.1239, 4.16), (-0.5762, -0.4526, 3.953), (-0.5396, -0.0628, 3.953), (-0.44, -0.5936, 3.966), (-0.3791, 0.05176, 4.11), (-0.3799, 0.08683, 3.965), (-0.4196, -0.5691, 4.116), (0.0003401, -0.5917, 4.19), (-0.5322, -0.07791, 4.102), (-0.5588, -0.431, 4.104), (-0.2685, -0.6053, 4.148), (-0.2149, 0.1193, 4.138), (0.2092, 0.1378, 4.053), (0.2618, -0.6129, 4.088), (0.5347, -0.4384, 4.169), (0.5168, -0.07829, 4.17), (0.4407, -0.5789, 4.133), (0.3798, 0.02315, 4.249), (0.3806, 0.05822, 4.103), (0.4202, -0.5545, 4.283), (0.4956, -0.0934, 4.319), (0.5035, -0.4168, 4.319), (0.2692, -0.5895, 4.235), (0.2113, 0.09366, 4.198), (-0.7293, -0.4469, 3.965), (-0.6927, -0.05716, 3.965), (-0.6715, -0.07227, 4.113), (-0.6981, -0.4253, 4.115), (-0.7208, -0.3963, 3.402), (-0.6934, -0.1053, 3.402), (-0.8092, -0.3921, 3.411), (-0.7818, -0.1011, 3.411)], [], [(41, 33, 35, 38), (38, 35, 31, 42), (34, 40, 36, 37), (30, 39, 42, 31), (28, 43, 32, 29), (40, 34, 57, 58), (28, 37, 36, 43), (53, 51, 48, 46), (51, 54, 45, 48), (47, 50, 49, 52), (30, 45, 54, 39), (44, 29, 32, 55), (46, 47, 52, 53), (44, 55, 49, 50), (19, 17, 46, 48), (21, 25, 55, 32), (22, 23, 53, 52), (13, 0, 28, 29), (16, 18, 50, 47), (25, 26, 49, 55), (1, 12, 30, 31), (18, 14, 44, 50), (6, 10, 36, 40), (15, 19, 48, 45), (8, 11, 38, 42), (2, 3, 33, 34), (11, 7, 41, 38), (3, 5, 35, 33), (20, 8, 42, 39), (9, 21, 32, 43), (4, 2, 34, 37), (7, 6, 40, 41), (0, 4, 37, 28), (10, 9, 43, 36), (5, 1, 31, 35), (26, 22, 52, 49), (14, 13, 29, 44), (27, 24, 54, 51), (12, 15, 45, 30), (23, 27, 51, 53), (17, 16, 47, 46), (24, 20, 39, 54), (56, 59, 58, 57), (41, 40, 58, 59), (33, 56, 62, 60), (33, 41, 59, 56), (61, 60, 62, 63), (34, 33, 60, 61), (57, 34, 61, 63), (56, 57, 63, 62)])
_uv = me_cubo_001.uv_layers.new(name='UVMap')
_uv.uv.foreach_set('vector', [0.5, 0.5, 0.5, 0.5, 0.5, 0.5, 0.5, 0.5, 0.5, 0.5, 0.5, 0.5, 0.5, 0.5, 0.5, 0.5, 0.5, 0.5, 0.5, 0.5, 0.5, 0.5, 0.5, 0.5, 0.5, 0.5, 0.5, 0.5, 0.5, 0.5, 0.5, 0.5, 0.5, 0.5, 0.5, 0.5, 0.5, 0.5, 0.5, 0.5, 0.5, 0.5, 0.5, 0.5, 0.5, 0.5, 0.5, 0.5, 0.5, 0.5, 0.5, 0.5, 0.5, 0.5, 0.5, 0.5, 0.5, 0.5, 0.5, 0.5, 0.5, 0.5, 0.5, 0.5, 0.5, 0.5, 0.5, 0.5, 0.5, 0.5, 0.5, 0.5, 0.5, 0.5, 0.5, 0.5, 0.5, 0.5, 0.5, 0.5, 0.5, 0.5, 0.5, 0.5, 0.5, 0.5, 0.5, 0.5, 0.5, 0.5, 0.5, 0.5, 0.5, 0.5, 0.5, 0.5, 0.5, 0.5, 0.5, 0.5, 0.5, 0.5, 0.5, 0.5, 0.5, 0.5, 0.5, 0.5, 0.5, 0.5, 0.5, 0.5, 0.5, 0.5, 0.5, 0.5, 0.5, 0.5, 0.5, 0.5, 0.5, 0.5, 0.5, 0.5, 0.5, 0.5, 0.5, 0.5, 0.5, 0.5, 0.5, 0.5, 0.5, 0.5, 0.5, 0.5, 0.5, 0.5, 0.5, 0.5, 0.5, 0.5, 0.5, 0.5, 0.5, 0.5, 0.5, 0.5, 0.5, 0.5, 0.5, 0.5, 0.5, 0.5, 0.5, 0.5, 0.5, 0.5, 0.5, 0.5, 0.5, 0.5, 0.5, 0.5, 0.5, 0.5, 0.5, 0.5, 0.5, 0.5, 0.5, 0.5, 0.5, 0.5, 0.5, 0.5, 0.5, 0.5, 0.5, 0.5, 0.5, 0.5, 0.5, 0.5, 0.5, 0.5, 0.5, 0.5, 0.5, 0.5, 0.5, 0.5, 0.5, 0.5, 0.5, 0.5, 0.5, 0.5, 0.5, 0.5, 0.5, 0.5, 0.5, 0.5, 0.5, 0.5, 0.5, 0.5, 0.5, 0.5, 0.5, 0.5, 0.5, 0.5, 0.5, 0.5, 0.5, 0.5, 0.5, 0.5, 0.5, 0.5, 0.5, 0.5, 0.5, 0.5, 0.5, 0.5, 0.5, 0.5, 0.5, 0.5, 0.5, 0.5, 0.5, 0.5, 0.5, 0.5, 0.5, 0.5, 0.5, 0.5, 0.5, 0.5, 0.5, 0.5, 0.5, 0.5, 0.5, 0.5, 0.5, 0.5, 0.5, 0.5, 0.5, 0.5, 0.5, 0.5, 0.5, 0.5, 0.5, 0.5, 0.5, 0.5, 0.5, 0.5, 0.5, 0.5, 0.5, 0.5, 0.5, 0.5, 0.5, 0.5, 0.5, 0.5, 0.5, 0.5, 0.5, 0.5, 0.5, 0.5, 0.5, 0.5, 0.5, 0.5, 0.5, 0.5, 0.5, 0.5, 0.5, 0.5, 0.5, 0.5, 0.5, 0.5, 0.5, 0.5, 0.5, 0.5, 0.5, 0.5, 0.5, 0.5, 0.5, 0.5, 0.5, 0.5, 0.5, 0.5, 0.5, 0.5, 0.5, 0.5, 0.5, 0.5, 0.5, 0.5, 0.5, 0.5, 0.5, 0.5, 0.5, 0.5, 0.5, 0.5, 0.5, 0.5, 0.5, 0.5, 0.5, 0.5, 0.5, 0.5, 0.5, 0.5, 0.5, 0.5, 0.5, 0.5, 0.5, 0.5, 0.5, 0.5, 0.5, 0.5, 0.5, 0.5, 0.5, 0.5, 0.5, 0.5, 0.5, 0.5, 0.5, 0.5, 0.5, 0.5, 0.5, 0.5, 0.5, 0.5, 0.5, 0.5, 0.5, 0.5, 0.5, 0.5, 0.5, 0.5, 0.5, 0.5, 0.5, 0.5, 0.5, 0.5, 0.5, 0.5, 0.5, 0.5, 0.5, 0.5, 0.5, 0.5, 0.5, 0.5, 0.5, 0.5, 0.5, 0.5, 0.5, 0.5, 0.5, 0.5, 0.5, 0.5, 0.5, 0.5, 0.5, 0.5])
me_cubo_001.use_remesh_preserve_volume = False
me_cubo_001.use_remesh_preserve_attributes = False
me_cubo_001.use_mirror_vertex_groups = False
me_cubo_001.update()
arm_metarig = bpy.data.armatures.new('metarig')  # bones are not reproduced

# ---- objects
ob_metarig = bpy.data.objects.new('metarig', arm_metarig)
ob_character = bpy.data.objects.new('character', me_cubo)
ob_holster = bpy.data.objects.new('holster', me_cubo_001)

# ---- transforms, parenting, visibility, modifiers, constraints
ob_metarig.location = (0.0, 0.0, 0.0)
ob_metarig.rotation_euler = (1.571, -0.0, 0.0)
ob_metarig.scale = (1.0, 1.0, 1.0)
ob_metarig.show_in_front = True
ob_metarig.lineart.crease_threshold = 0.0
ob_character.parent = ob_metarig
ob_character.matrix_parent_inverse = Matrix(((1.0, 0.0, 0.0, 0.0), (0.0, -1.629e-07, 1.0, 0.0), (0.0, -1.0, -1.629e-07, 0.0), (0.0, 0.0, 0.0, 1.0)))
ob_character.location = (0.0, 0.0, 0.0)
ob_character.lineart.crease_threshold = 0.0
_vg = ob_character.vertex_groups.new(name='pieDer')
_vg.add([175, 176, 177, 178, 179, 180, 181, 182, 183, 184, 185, 186, 187, 188, 189, 190, 191, 192, 193, 194, 195, 196, 197, 198, 199, 200, 201, 202, 203, 204, 408, 409, 410, 411, 412, 413, 414, 415, 416, 417, 418, 419, 420, 421, 422, 423, 424, 425, 497, 498, 499, 500], 1.0, 'REPLACE')
_vg = ob_character.vertex_groups.new(name='hips')
for _i, _w in zip([205, 206, 214, 222, 237, 238, 252, 253, 254, 261, 262, 269, 270, 271, 272, 273, 274, 275, 278, 280, 281, 282, 283, 284, 285, 286, 287, 288, 289, 290, 292, 293, 294, 296, 297, 300, 301, 302, 304, 315, 317, 318, 319, 320, 378, 379, 380, 381, 382, 383, 384, 385, 386, 387, 388, 389, 390, 391, 392, 393, 394, 395, 396, 397, 398, 399, 426, 427, 428, 429, 430, 431, 432, 433, 434, 435, 436, 437, 438, 439, 440, 441], [0.1843, 0.4192, 0.4611, 0.09469, 0.009156, 0.01116, 0.06172, 0.2439, 0.05227, 0.3841, 0.01237, 0.1342, 0.378, 0.8505, 0.6849, 0.1624, 0.1175, 0.06533, 0.01421, 0.5055, 0.294, 0.09914, 0.2399, 0.01156, 0.5016, 0.04645, 0.09122, 0.01255, 0.3547, 0.104, 0.01284, 0.4747, 0.0988, 0.00956, 0.5562, 0.1933, 0.09424, 0.007675, 0.5364, 0.01509, 0.0828, 0.01161, 0.4491, 0.09886, 0.4471, 0.6874, 0.2363, 0.2174, 0.3173, 0.3543, 0.2653, 0.2587, 0.4933, 0.4629, 0.467, 0.4756, 0.4718, 0.4885, 0.4966, 0.4931, 0.4772, 0.4704, 0.4735, 0.4911, 0.4854, 0.4891, 0.4697, 0.5054, 0.5493, 0.3737, 0.452, 0.3547, 0.4913, 0.2533, 0.4415, 0.2263, 0.3391, 0.3661, 0.524, 0.6456, 0.2856, 0.2732]): _vg.add([_i], _w, 'REPLACE')
_vg = ob_character.vertex_groups.new(name='spine')
for _i, _w in zip([237, 253, 270, 271, 272, 273, 274, 275, 276, 277, 278, 279, 280, 281, 282, 284, 285, 286, 287, 288, 289, 290, 291, 292, 293, 294, 296, 297, 300, 301, 302, 304, 317, 318, 319, 320, 378, 379, 380, 381, 382, 383, 384, 385, 386, 387, 388, 389, 390, 391, 392, 393, 394, 395, 396, 397, 398, 399, 426, 427, 428, 429, 430, 431, 432, 433, 434, 435, 436, 437, 438, 439, 440, 441], [0.03178, 0.00947, 0.1213, 0.01831, 0.04188, 0.09479, 0.5826, 0.5963, 0.0464, 0.04114, 0.1514, 0.1553, 0.3055, 0.6536, 0.1079, 0.002398, 0.2288, 0.06247, 0.1491, 0.05916, 0.2471, 0.4707, 0.0249, 0.1143, 0.2844, 0.2067, 0.06979, 0.3161, 0.03774, 0.1293, 0.04974, 0.2537, 0.07395, 0.07862, 0.2668, 0.2491, 0.3432, 0.2596, 0.4632, 0.425, 0.4074, 0.5311, 0.5078, 0.4186, 0.315, 0.3353, 0.338, 0.3335, 0.3359, 0.3223, 0.3147, 0.3182, 0.3301, 0.3338, 0.3325, 0.3185, 0.3237, 0.3206, 0.2907, 0.3054, 0.3317, 0.5745, 0.3445, 0.2576, 0.2431, 0.455, 0.2768, 0.4187, 0.3983, 0.525, 0.2707, 0.2996, 0.4972, 0.4136]): _vg.add([_i], _w, 'REPLACE')
_vg = ob_character.vertex_groups.new(name='chest')
for _i, _w in zip([36, 37, 164, 166, 168, 170, 171, 172, 173, 174, 237, 274, 275, 276, 277, 278, 279, 280, 281, 282, 285, 287, 288, 289, 290, 291, 292, 293, 294, 295, 296, 297, 298, 299, 301, 302, 303, 304, 305, 307, 308, 309, 310, 313, 318, 319, 320, 322, 323, 324, 327, 328, 360, 361, 362, 364, 365, 366, 367, 368, 378, 380, 381, 382, 384, 385, 386, 387, 388, 389, 390, 391, 392, 393, 394, 395, 396, 397, 398, 399, 426, 427, 428, 429, 430, 431, 432, 433, 434, 435, 436, 437, 438, 440, 441, 478, 480, 482, 484, 485, 486, 487, 488, 489, 490, 492], [0.1704, 0.157, 0.00375, 0.01547, 0.005267, 0.02233, 0.2652, 0.66, 0.069, 0.05771, 0.5043, 0.2181, 0.2979, 0.5635, 0.7429, 0.648, 0.7176, 0.06931, 0.01938, 0.6354, 0.1299, 0.6044, 0.5049, 0.1348, 0.3118, 0.2337, 0.5596, 0.09066, 0.6109, 0.2852, 0.6479, 0.0805, 0.173, 0.06101, 0.6429, 0.5703, 0.09462, 0.1138, 0.1286, 0.1302, 0.7207, 0.1024, 0.227, 0.117, 0.5486, 0.1036, 0.5157, 0.1555, 0.08051, 0.1606, 0.07629, 0.126, 0.6721, 0.5321, 0.4098, 0.01649, 0.4175, 0.6962, 0.06091, 0.2254, 0.02849, 0.04896, 0.05523, 0.03527, 0.02701, 0.04598, 0.06121, 0.04191, 0.04186, 0.04972, 0.04575, 0.05368, 0.05874, 0.05599, 0.05058, 0.04603, 0.04821, 0.05748, 0.05395, 0.05576, 0.08479, 0.06593, 0.07107, 0.01439, 0.03215, 0.127, 0.1219, 0.05397, 0.09724, 0.05977, 0.0408, 0.005297, 0.1044, 0.03603, 0.05154, 0.09514, 0.1371, 0.06591, 0.02873, 0.1234, 0.04707, 0.05943, 0.005341, 0.01957, 0.08692, 0.03127]): _vg.add([_i], _w, 'REPLACE')
_vg = ob_character.vertex_groups.new(name='neck')
for _i, _w in zip([26, 27, 28, 29, 30, 31, 32, 33, 34, 36, 37, 38, 39, 171, 172, 173, 174, 276, 298, 305, 310, 311, 312, 313, 325, 326, 327, 328, 329, 330, 331, 332, 333, 334, 335, 336, 337, 338, 339, 340, 341, 342, 343, 344, 345, 346, 347, 348, 349, 350, 351, 352, 353, 354, 355, 356, 357, 358, 359, 360, 361, 362, 363, 364, 365, 366, 367, 368, 442, 443, 444, 445, 446, 447, 448, 449, 450, 451, 452, 453, 454, 455, 456, 457, 458, 459, 460, 461, 462, 463, 464, 465, 466, 467, 468, 477, 478, 479, 480, 481, 482, 483, 484, 485, 486, 487, 488, 489, 490, 491, 492, 493, 494, 495, 496, 501, 502, 503, 504, 505, 506, 507, 508, 509, 510, 511, 512], [0.7974, 0.8938, 0.9002, 0.8482, 0.1251, 0.05289, 0.8212, 0.08625, 0.2924, 0.3895, 0.5032, 0.9201, 0.8414, 0.01605, 0.04401, 0.2024, 0.1728, 0.01435, 0.08432, 0.1066, 0.4577, 0.884, 0.9667, 0.6088, 0.1057, 0.09508, 0.5558, 0.4785, 0.06021, 0.057, 0.03594, 0.229, 0.09212, 0.07678, 0.04831, 0.1551, 0.1562, 0.264, 0.5379, 0.1172, 0.1365, 0.356, 0.5624, 0.1295, 0.1656, 0.2271, 0.1242, 0.1585, 0.1595, 0.3984, 0.4089, 0.1391, 0.1405, 0.4509, 0.46, 0.1553, 0.1573, 0.1626, 0.1579, 0.1374, 0.1369, 0.1526, 0.855, 0.02998, 0.07553, 0.07819, 0.2705, 0.06413, 0.6323, 0.6307, 0.6382, 0.6395, 0.6348, 0.6342, 0.6362, 0.6359, 0.65, 0.65, 0.6498, 0.6499, 0.6494, 0.6497, 0.6496, 0.6498, 0.08981, 0.09092, 0.07565, 0.07578, 0.08987, 0.09091, 0.1034, 0.09039, 0.09008, 0.09039, 0.0901, 0.7632, 0.3922, 0.824, 0.3455, 0.7973, 0.4456, 0.1385, 0.6221, 0.3261, 0.1673, 0.4211, 0.1575, 0.1542, 0.3574, 0.1539, 0.5969, 0.09276, 0.09464, 0.188, 0.1885, 0.1385, 0.1568, 0.1615, 0.1949, 0.4734, 0.5112, 0.1578, 0.4034, 0.3312, 0.1424, 0.1411, 0.1282]): _vg.add([_i], _w, 'REPLACE')
_vg = ob_character.vertex_groups.new(name='head')
for _i, _w in zip([26, 27, 28, 29, 30, 31, 32, 33, 34, 35, 36, 37, 38, 39, 310, 311, 313, 325, 326, 327, 328, 329, 330, 331, 332, 333, 334, 335, 336, 337, 338, 339, 340, 341, 342, 343, 344, 345, 346, 347, 348, 349, 350, 351, 352, 353, 354, 355, 356, 357, 358, 359, 360, 361, 362, 365, 366, 442, 443, 444, 445, 446, 447, 448, 449, 450, 451, 452, 453, 454, 455, 456, 457, 458, 459, 460, 461, 462, 463, 464, 465, 466, 467, 468, 469, 470, 471, 472, 473, 474, 475, 476, 477, 478, 479, 480, 481, 482, 483, 484, 485, 486, 487, 488, 489, 490, 491, 492, 493, 494, 495, 496, 501, 502, 503, 504, 505, 506, 507, 508, 509, 510, 511, 512], [0.1596, 0.07914, 0.07714, 0.1362, 0.8746, 0.9465, 0.1679, 0.9126, 0.7071, 0.9808, 0.3916, 0.2582, 0.04855, 0.02044, 0.26, 0.06549, 0.1733, 0.8933, 0.9039, 0.31, 0.3275, 0.9392, 0.9424, 0.9566, 0.7705, 0.9076, 0.9225, 0.9505, 0.8432, 0.8326, 0.7308, 0.461, 0.8765, 0.8615, 0.6398, 0.4366, 0.8613, 0.8325, 0.771, 0.8681, 0.8363, 0.8349, 0.5986, 0.5882, 0.8564, 0.8553, 0.5465, 0.5375, 0.8394, 0.8377, 0.8326, 0.8371, 0.07254, 0.05029, 0.02519, 0.005585, 0.02851, 0.3677, 0.3693, 0.3618, 0.3605, 0.3652, 0.3658, 0.3638, 0.3641, 0.3501, 0.3501, 0.3502, 0.3501, 0.3507, 0.3503, 0.3505, 0.3503, 0.8949, 0.8936, 0.9115, 0.9113, 0.8948, 0.8936, 0.8791, 0.8942, 0.8946, 0.8942, 0.8945, 1.0, 1.0, 1.0, 1.0, 1.0, 1.0, 1.0, 1.0, 0.2023, 0.4637, 0.1628, 0.475, 0.1932, 0.4453, 0.849, 0.3054, 0.5107, 0.7661, 0.4814, 0.8015, 0.796, 0.513, 0.8201, 0.3293, 0.8914, 0.8893, 0.785, 0.7804, 0.8584, 0.8398, 0.8351, 0.8018, 0.5246, 0.487, 0.8337, 0.5931, 0.6647, 0.8503, 0.8526, 0.8665]): _vg.add([_i], _w, 'REPLACE')
_vg = ob_character.vertex_groups.new(name='shoulder.L')
for _i, _w in zip([174, 276, 278, 298, 305, 364, 367], [0.07262, 0.09461, 0.01293, 0.2485, 0.1827, 0.0002249, 0.08375]): _vg.add([_i], _w, 'REPLACE')
_vg = ob_character.vertex_groups.new(name='upper_arm.L')
_vg = ob_character.vertex_groups.new(name='forearm.L')
_vg = ob_character.vertex_groups.new(name='hand.L')
_vg = ob_character.vertex_groups.new(name='palm.01.L')
_vg = ob_character.vertex_groups.new(name='f_index.01.L')
_vg = ob_character.vertex_groups.new(name='f_index.02.L')
_vg = ob_character.vertex_groups.new(name='thumb.01.L')
_vg = ob_character.vertex_groups.new(name='thumb.02.L')
_vg = ob_character.vertex_groups.new(name='thumb.03.L')
_vg = ob_character.vertex_groups.new(name='palm.02.L')
_vg = ob_character.vertex_groups.new(name='f_middle.01.L')
_vg = ob_character.vertex_groups.new(name='f_middle.02.L')
_vg = ob_character.vertex_groups.new(name='palm.03.L')
_vg = ob_character.vertex_groups.new(name='f_ring.01.L')
_vg = ob_character.vertex_groups.new(name='f_ring.02.L')
_vg = ob_character.vertex_groups.new(name='palm.04.L')
_vg = ob_character.vertex_groups.new(name='f_pinky.01.L')
_vg = ob_character.vertex_groups.new(name='f_pinky.02.L')
_vg = ob_character.vertex_groups.new(name='shoulder.R')
for _i, _w in zip([26, 36, 37, 39, 134, 135, 168, 169, 170, 171, 172, 173, 174, 237, 274, 276, 277, 278, 279, 282, 287, 288, 290, 291, 292, 294, 295, 296, 298, 299, 301, 302, 303, 305, 306, 307, 308, 309, 310, 311, 313, 318, 320, 322, 323, 324, 327, 328, 360, 361, 362, 363, 364, 365, 366, 367, 368, 369, 478, 480, 482, 484, 485, 487, 490, 492], [0.007067, 0.04113, 0.07801, 0.1028, 0.09552, 0.1022, 0.7814, 0.9119, 0.1522, 0.6218, 0.2319, 0.7104, 0.6712, 0.05123, 0.007759, 0.2191, 0.1334, 0.09184, 0.05725, 0.0009663, 0.01143, 0.06091, 0.02417, 0.5012, 0.1584, 0.005589, 0.435, 0.1213, 0.4561, 0.7601, 0.007507, 0.07779, 0.09985, 0.5511, 0.1193, 0.7027, 0.1917, 0.8149, 0.05154, 0.03106, 0.09793, 0.1172, 0.02278, 0.03995, 0.1061, 0.04031, 0.05607, 0.06518, 0.1073, 0.2657, 0.3895, 0.1157, 0.8643, 0.4452, 0.1653, 0.5676, 0.6693, 0.9911, 0.04381, 0.02997, 0.03314, 0.01439, 0.02513, 0.02336, 0.03165, 0.01426]): _vg.add([_i], _w, 'REPLACE')
_vg = ob_character.vertex_groups.new(name='upper_arm.R')
for _i, _w in zip([130, 131, 132, 133, 134, 135, 140, 141, 142, 143, 144, 145, 146, 147, 148, 149, 150, 151, 152, 153, 154, 155, 156, 157, 158, 159, 160, 161, 162, 163, 164, 165, 166, 167, 168, 169, 170, 171, 172, 237, 276, 277, 278, 279, 282, 287, 288, 290, 291, 292, 294, 295, 296, 299, 301, 302, 303, 306, 307, 308, 309, 318, 320, 322, 323, 324, 364, 365], [0.0798, 0.08396, 0.07551, 0.07205, 0.7962, 0.8089, 0.07544, 0.06852, 0.09663, 0.0955, 0.9127, 0.9098, 0.9701, 0.973, 0.9538, 0.9255, 0.9344, 0.9486, 0.5141, 0.4963, 0.8068, 0.7992, 0.5307, 0.7318, 0.7512, 0.7063, 0.9619, 0.9848, 0.9538, 0.9868, 0.9472, 0.946, 0.9439, 0.9668, 0.1845, 0.06949, 0.8046, 0.06222, 0.005329, 0.1181, 0.007451, 0.06007, 0.002134, 0.03449, 0.03972, 0.05034, 0.06336, 0.02369, 0.01261, 0.09981, 0.03543, 0.1643, 0.0, 0.1381, 0.0433, 0.0, 0.7797, 0.848, 0.1495, 0.02902, 0.04722, 0.09136, 0.05773, 0.7681, 0.7911, 0.7576, 0.01755, 0.01131]): _vg.add([_i], _w, 'REPLACE')
_vg = ob_character.vertex_groups.new(name='forearm.R')
for _i, _w in zip([40, 41, 52, 53, 54, 55, 56, 85, 89, 113, 126, 127, 128, 129, 130, 131, 132, 133, 136, 137, 138, 139, 140, 141, 142, 143, 144, 145, 146, 147, 148, 149, 150, 151, 152, 153, 154, 155, 156, 157, 158, 159, 370, 371, 372, 373, 374, 375, 376, 377], [0.1196, 0.1073, 0.2155, 0.139, 0.1022, 0.1664, 0.1397, 0.0, 0.0, 0.1089, 0.68, 0.6386, 0.9295, 0.9258, 0.9159, 0.9113, 0.9222, 0.9259, 0.6473, 0.8672, 0.7542, 0.7929, 0.9214, 0.9292, 0.8983, 0.9007, 0.08313, 0.08568, 0.007189, 0.002091, 0.03782, 0.0714, 0.06052, 0.04626, 0.4848, 0.5029, 0.1921, 0.1995, 0.4685, 0.267, 0.2467, 0.2916, 0.7218, 0.7372, 0.7729, 0.676, 0.7637, 0.6758, 0.8436, 0.6546]): _vg.add([_i], _w, 'REPLACE')
_vg = ob_character.vertex_groups.new(name='hand.R')
for _i, _w in zip([40, 41, 52, 53, 54, 55, 56, 85, 89, 113, 126, 127, 128, 129, 136, 137, 138, 139, 370, 371, 372, 373, 374, 375, 376, 377], [0.09451, 0.03375, 0.5491, 0.7501, 0.133, 0.6079, 0.05413, 0.0958, 0.01984, 0.1457, 0.1705, 0.06891, 0.0241, 0.04524, 0.05681, 0.03015, 0.09887, 0.08184, 0.116, 0.06816, 0.1566, 0.1042, 0.2074, 0.1276, 0.02767, 0.139]): _vg.add([_i], _w, 'REPLACE')
_vg = ob_character.vertex_groups.new(name='palm.01.R')
for _i, _w in zip([54, 96, 97, 108, 112, 113, 114, 120, 321], [0.01938, 0.02895, 0.02018, 0.001913, 0.5935, 0.02514, 0.5226, 0.2338, 0.1329]): _vg.add([_i], _w, 'REPLACE')
_vg = ob_character.vertex_groups.new(name='f_index.01.R')
for _i, _w in zip([60, 61, 67, 104, 105, 108, 109, 112, 114], [0.07504, 0.05962, 0.05055, 0.8835, 0.06072, 0.8523, 0.4536, 0.06123, 0.04399]): _vg.add([_i], _w, 'REPLACE')
_vg = ob_character.vertex_groups.new(name='f_index.02.R')
for _i, _w in zip([60, 66, 67, 72, 73, 78, 79, 105, 106, 107, 109, 110, 111], [0.01099, 0.9282, 0.8956, 0.8995, 0.5377, 0.1056, 0.08085, 0.9327, 0.9487, 0.2882, 0.5404, 0.8837, 0.1552]): _vg.add([_i], _w, 'REPLACE')
_vg = ob_character.vertex_groups.new(name='thumb.01.R')
for _i, _w in zip([53, 54, 55, 112, 113, 114, 120, 121, 126, 138, 139, 321, 370, 375, 377], [0.03174, 0.5954, 0.07444, 0.1322, 0.565, 0.05385, 0.4133, 0.05525, 0.029, 0.06752, 0.06393, 0.04283, 0.04711, 0.1293, 0.1248]): _vg.add([_i], _w, 'REPLACE')
_vg = ob_character.vertex_groups.new(name='thumb.02.R')
for _i, _w in zip([54, 112, 113, 114, 115, 116, 117, 118, 120, 121, 122, 123, 125, 321, 375], [0.101, 0.06225, 0.1129, 0.2361, 0.9385, 0.8865, 0.1026, 0.05291, 0.2365, 0.9097, 0.08696, 0.8836, 0.01005, 0.7283, 0.001139]): _vg.add([_i], _w, 'REPLACE')
_vg = ob_character.vertex_groups.new(name='thumb.03.R')
for _i, _w in zip([116, 117, 118, 119, 120, 122, 123, 124, 125, 321], [0.1097, 0.8914, 0.9465, 1.013, 0.02217, 0.893, 0.1087, 0.9955, 0.9692, 0.04544]): _vg.add([_i], _w, 'REPLACE')
_vg = ob_character.vertex_groups.new(name='palm.02.R')
for _i, _w in zip([53, 55, 57, 60, 61, 89, 96, 97, 112, 114, 120], [0.00227, 0.06249, 0.03037, 0.02072, 0.02696, 0.07638, 0.7588, 0.8438, 0.1122, 0.08991, 0.03715]): _vg.add([_i], _w, 'REPLACE')
_vg = ob_character.vertex_groups.new(name='f_middle.01.R')
for _i, _w in zip([59, 60, 61, 62, 63, 65, 66, 67, 68, 96, 97, 98, 99, 100, 104, 108], [0.1429, 0.7862, 0.859, 0.7517, 0.04609, 0.4873, 0.03435, 0.01177, 0.1721, 0.02957, 0.02566, 0.8989, 0.8627, 0.06063, 0.05474, 0.07976]): _vg.add([_i], _w, 'REPLACE')
_vg = ob_character.vertex_groups.new(name='f_middle.02.R')
for _i, _w in zip([62, 65, 68, 71, 74, 77, 80, 98, 99, 100, 101, 102, 103], [0.002433, 0.4784, 0.7889, 0.4992, 0.4948, 0.04777, 0.04684, 0.08279, 0.1071, 0.7878, 0.4902, 0.07158, 0.05474]): _vg.add([_i], _w, 'REPLACE')
_vg = ob_character.vertex_groups.new(name='palm.03.R')
for _i, _w in zip([58, 59, 60, 62, 85, 89, 90, 96], [0.05612, 0.6946, 0.05271, 0.05323, 0.08374, 0.7648, 0.01628, 0.08223]): _vg.add([_i], _w, 'REPLACE')
_vg = ob_character.vertex_groups.new(name='f_ring.01.R')
for _i, _w in zip([45, 57, 58, 59, 62, 63, 64, 69, 70, 75, 82, 90, 91, 92, 93], [0.03714, 0.00688, 0.08643, 0.03968, 0.09385, 0.7687, 0.8859, 0.9465, 0.05844, 0.06766, 0.01228, 0.8833, 0.9341, 0.05659, 0.06443]): _vg.add([_i], _w, 'REPLACE')
_vg = ob_character.vertex_groups.new(name='f_ring.02.R')
for _i, _w in zip([69, 70, 75, 76, 81, 90, 91, 92, 93, 94, 95], [0.01462, 0.1344, 0.7923, 0.006233, 0.07209, 0.051, 0.01936, 0.8193, 0.8574, 0.07428, 0.08408]): _vg.add([_i], _w, 'REPLACE')
_vg = ob_character.vertex_groups.new(name='palm.04.R')
for _i, _w in zip([40, 41, 42, 43, 44, 45, 52, 55, 56, 57, 58, 59, 62, 63, 64, 85, 86, 89, 97, 126, 127, 128, 136, 137, 138, 139, 370, 371, 372, 373, 376, 377], [0.7749, 0.8404, 0.9133, 0.9406, 0.1958, 0.4674, 0.2139, 0.06367, 0.7847, 0.901, 0.7419, 0.0681, 0.04728, 0.1077, 0.01904, 0.8779, 0.006, 0.1099, 0.02516, 0.07813, 0.2612, 0.004041, 0.2801, 0.0812, 0.04007, 0.01002, 0.08238, 0.1565, 0.05959, 0.2082, 0.102, 0.01537]): _vg.add([_i], _w, 'REPLACE')
_vg = ob_character.vertex_groups.new(name='f_pinky.01.R')
for _i, _w in zip([42, 43, 44, 45, 46, 47, 48, 49, 58, 63, 82, 83, 86, 87], [0.05823, 0.0217, 0.7754, 0.4834, 0.9409, 0.9213, 0.05292, 0.01878, 0.09294, 0.06133, 0.9028, 0.06555, 0.9134, 0.0669]): _vg.add([_i], _w, 'REPLACE')
_vg = ob_character.vertex_groups.new(name='f_pinky.02.R')
for _i, _w in zip([47, 48, 49, 51, 82, 83, 84, 86, 87, 88], [0.005399, 0.09339, 0.4683, 0.03706, 0.04247, 0.8062, 0.08948, 0.02784, 0.7824, 0.09742]): _vg.add([_i], _w, 'REPLACE')
_vg = ob_character.vertex_groups.new(name='thigh.L')
_vg = ob_character.vertex_groups.new(name='shin.L')
for _i, _w in zip([0, 1, 2, 3, 4, 5, 6, 7, 8, 9, 10, 11, 12, 13, 14, 15, 16, 17, 18, 19, 20, 21, 22, 23, 24, 25, 179, 185, 187, 188, 191, 192, 194, 197, 201, 418, 419, 420, 421, 422, 423, 424, 425], [0.0, 0.0, 0.0, 0.0, 0.0, 0.0, 0.0, 0.0, 0.0, 0.0, 0.0, 0.0, 0.0, 0.0, 0.0, 0.0, 0.0, 0.0, 0.0, 0.0, 0.0, 0.0, 0.0, 0.0, 0.0, 0.0, 0.0, 0.0, 0.0, 0.0, 0.0, 0.0, 0.0, 0.0, 0.0, 0.0, 0.0, 0.0, 0.0, 0.0, 0.0, 0.0, 0.0]): _vg.add([_i], _w, 'REPLACE')
_vg = ob_character.vertex_groups.new(name='foot.L')
for _i, _w in zip([0, 1, 2, 3, 4, 5, 6, 7, 8, 9, 10, 11, 12, 13, 14, 15, 16, 17, 18, 19, 20, 21, 22, 23, 24, 25, 176, 178, 187, 188, 192, 194, 197, 201, 213, 236, 418, 419, 420, 421, 422, 423, 424, 425], [0.0, 0.0, 0.0, 0.0, 0.0, 0.0, 0.0, 0.0, 0.0, 0.0, 0.0, 0.0, 0.0, 0.0, 0.0, 0.0, 0.0, 0.0, 0.0, 0.0, 0.0, 0.0, 0.0, 0.0, 0.0, 0.0, 0.0, 0.0, 0.0, 0.0, 0.0, 0.0, 0.0, 0.0, 0.0, 0.0, 0.0, 0.0, 0.0, 0.0, 0.0, 0.0, 0.0, 0.0]): _vg.add([_i], _w, 'REPLACE')
_vg = ob_character.vertex_groups.new(name='toe.L')
_vg = ob_character.vertex_groups.new(name='heel.L')
_vg = ob_character.vertex_groups.new(name='heel.02.L')
_vg = ob_character.vertex_groups.new(name='thigh.R')
for _i, _w in zip([205, 206, 207, 208, 209, 210, 214, 215, 216, 217, 218, 219, 222, 223, 224, 225, 226, 230, 231, 232, 233, 234, 238, 239, 240, 241, 242, 243, 244, 245, 252, 253, 254, 255, 256, 257, 258, 261, 262, 263, 264, 265, 266, 269, 270, 271, 272, 273, 274, 280, 282, 283, 284, 285, 286, 287, 289, 290, 293, 297, 300, 304, 314, 315, 316, 317, 319, 320, 378, 379, 380, 381, 382, 383, 384, 385, 386, 387, 388, 389, 390, 391, 392, 393, 394, 395, 396, 397, 398, 399, 402, 406, 407, 426, 427, 428, 430, 431, 432, 433, 434, 435, 436, 437, 438, 439, 440, 441], [0.8021, 0.5759, 0.987, 0.9434, 0.5155, 0.07274, 0.5321, 0.9743, 0.9436, 0.5672, 0.08519, 0.003624, 0.8831, 0.9946, 0.9386, 0.208, 0.03549, 0.9916, 0.9418, 0.4799, 0.06092, 0.0005686, 0.9664, 0.9938, 0.9397, 0.9417, 0.3007, 0.1892, 0.05991, 0.03575, 0.934, 0.7216, 0.9444, 0.9606, 0.6975, 0.08818, 0.04278, 0.6114, 0.9633, 0.954, 0.7509, 0.09849, 0.05167, 0.8545, 0.4836, 0.1133, 0.2664, 0.7298, 0.004392, 0.1031, 0.001662, 0.7551, 0.9398, 0.1153, 0.8798, 0.03026, 0.2367, 0.01618, 0.1292, 0.02236, 0.7591, 0.07752, 0.9864, 0.9497, 0.9722, 0.8327, 0.158, 0.02335, 0.1611, 0.02499, 0.2418, 0.2913, 0.2231, 0.08592, 0.1819, 0.2644, 0.1158, 0.1449, 0.1382, 0.1292, 0.133, 0.1227, 0.1159, 0.1194, 0.1301, 0.1364, 0.1332, 0.1192, 0.1241, 0.1213, 0.009912, 0.04451, 0.03124, 0.1353, 0.1075, 0.02633, 0.1528, 0.2356, 0.1209, 0.2278, 0.1633, 0.2832, 0.207, 0.07711, 0.08381, 0.02349, 0.167, 0.2505]): _vg.add([_i], _w, 'REPLACE')
_vg = ob_character.vertex_groups.new(name='shin.R')
for _i, _w in zip([0, 1, 2, 3, 4, 5, 6, 7, 8, 9, 10, 11, 12, 13, 14, 15, 16, 17, 18, 19, 20, 21, 22, 23, 24, 25, 175, 176, 177, 178, 179, 180, 181, 182, 185, 186, 187, 188, 189, 190, 191, 192, 194, 195, 197, 198, 199, 201, 203, 204, 208, 209, 210, 211, 212, 213, 216, 217, 218, 219, 220, 221, 224, 225, 226, 227, 228, 229, 231, 232, 233, 234, 235, 236, 240, 241, 242, 243, 244, 245, 246, 247, 248, 249, 250, 251, 255, 256, 257, 258, 259, 260, 263, 264, 265, 266, 267, 268, 400, 401, 402, 403, 404, 405, 406, 407, 412, 413, 414, 415, 416, 417, 418, 419, 420, 421, 422, 423, 424, 425, 497, 498, 499, 500], [0.0, 0.0, 0.0, 0.0, 0.0, 0.0, 0.0, 0.0, 0.0, 0.0, 0.0, 0.0, 0.0, 0.0, 0.0, 0.0, 0.0, 0.0, 0.0, 0.0, 0.0, 0.0, 0.0, 0.0, 0.0, 0.0, 0.05319, 0.04879, 0.03136, 0.04959, 0.0, 0.03469, 0.0, 0.08184, 0.0, 0.0, 0.0, 0.0, 0.0, 0.0, 0.0, 0.0, 0.0, 0.0, 0.0, 0.0, 0.01399, 0.0, 0.0, 0.02717, 0.05624, 0.4844, 0.9267, 0.9705, 0.9048, 0.1983, 0.0553, 0.4325, 0.9143, 0.9684, 0.9146, 0.2007, 0.06133, 0.7919, 0.9569, 0.9875, 0.9459, 0.5551, 0.05803, 0.52, 0.9386, 0.9728, 0.9362, 0.2125, 0.05912, 0.05825, 0.699, 0.8107, 0.9396, 0.9567, 0.9799, 0.9879, 0.9564, 0.9435, 0.5647, 0.5781, 0.02479, 0.302, 0.9114, 0.9523, 0.9524, 0.4241, 0.03828, 0.2486, 0.901, 0.9462, 0.959, 0.2399, 0.9657, 0.9748, 0.962, 0.9833, 0.9873, 0.9768, 0.9502, 0.958, 0.0, 0.0, 0.0, 0.0, 0.0, 0.0, 0.0, 0.0, 0.0, 0.0, 0.0, 0.0, 0.0, 0.0, 0.0335, 0.008748, 0.03243, 0.009373]): _vg.add([_i], _w, 'REPLACE')
_vg = ob_character.vertex_groups.new(name='foot.R')
for _i, _w in zip([0, 1, 2, 3, 4, 5, 6, 7, 8, 9, 10, 11, 12, 13, 14, 15, 16, 17, 18, 19, 20, 21, 22, 23, 24, 25, 175, 176, 177, 178, 179, 180, 181, 182, 183, 184, 185, 186, 187, 188, 189, 190, 191, 192, 193, 194, 195, 196, 197, 198, 199, 200, 201, 202, 203, 204, 212, 213, 220, 221, 228, 229, 235, 236, 248, 249, 250, 251, 259, 260, 267, 268, 412, 413, 414, 415, 416, 417, 418, 419, 420, 421, 422, 423, 424, 425, 497, 498, 499, 500], [1.0, 1.0, 1.0, 1.0, 1.0, 1.0, 1.0, 1.0, 1.0, 1.0, 1.0, 1.0, 1.0, 1.0, 1.0, 1.0, 1.0, 1.0, 1.0, 1.0, 1.0, 1.0, 0.5756, 1.0, 1.0, 1.0, 0.9221, 0.9313, 0.5182, 0.9264, 0.4886, 0.4809, 0.539, 0.9357, 0.1014, 0.07664, 0.855, 0.9616, 0.9686, 1.0, 0.6393, 0.9524, 0.8114, 0.5234, 0.05398, 0.6352, 0.6762, 0.01551, 1.0, 0.4544, 1.01, 0.8458, 0.649, 0.8126, 1.0, 0.6008, 0.09462, 0.7926, 0.0848, 0.7981, 0.05427, 0.4448, 0.0638, 0.7916, 0.03828, 0.05679, 0.4356, 0.4168, 0.04529, 0.5767, 0.03174, 0.7653, 0.6857, 0.7177, 0.806, 0.6957, 0.8625, 0.8432, 0.5871, 1.0, 0.9967, 0.6295, 1.0, 1.0, 1.0, 1.0, 0.5315, 0.4582, 0.5145, 0.4293]): _vg.add([_i], _w, 'REPLACE')
_vg = ob_character.vertex_groups.new(name='toe.R')
for _i, _w in zip([183, 184, 193, 196, 200, 202, 408, 409, 410, 411, 416, 417, 497, 498, 499, 500], [0.9016, 0.6882, 0.9463, 0.8596, 0.1404, 0.1717, 0.9777, 0.9814, 0.9807, 0.9855, 0.0, 0.03406, 0.4508, 0.004396, 0.2407, 0.08197]): _vg.add([_i], _w, 'REPLACE')
_vg = ob_character.vertex_groups.new(name='heel.R')
for _i, _w in zip([175, 177, 178, 179, 180, 181, 182, 185, 187, 188, 189, 191, 192, 194, 195, 197, 198, 199, 201, 203, 204, 213, 228, 229, 236, 248, 249, 250, 251, 259, 260, 268, 412, 413, 414, 415, 418, 419, 420, 421, 422, 423, 424, 425], [0.01489, 0.8578, 0.07328, 0.8823, 0.9066, 0.8172, 0.03073, 0.9243, 0.9626, 0.9817, 0.8506, 0.908, 0.9705, 0.9477, 0.8376, 0.9746, 0.9255, 0.04828, 0.9586, 0.0654, 0.8579, 0.01016, 0.05379, 0.7204, 0.08168, 0.05471, 0.06814, 0.7538, 0.7624, 0.0436, 0.7045, 0.09263, 0.454, 0.4188, 0.4621, 0.4253, 0.9567, 0.9618, 0.9842, 0.9748, 0.9626, 0.9817, 0.9746, 0.9586]): _vg.add([_i], _w, 'REPLACE')
_vg = ob_character.vertex_groups.new(name='heel.02.R')
for _i, _w in zip([175, 178, 182, 185, 186, 187, 188, 189, 190, 191, 192, 194, 195, 197, 198, 199, 201, 202, 203, 204, 213, 236, 268, 412, 413, 414, 415, 416, 417, 419, 422, 423, 424, 425, 497, 498, 499, 500], [0.07731, 0.1228, 0.1012, 0.06733, 0.9474, 0.006866, 0.0004074, 0.1277, 0.9618, 0.08898, 0.004923, 0.04411, 0.1532, 0.0001452, 0.0435, 0.6812, 0.0008063, 0.1877, 0.6929, 0.08281, 0.002583, 0.03769, 0.01425, 0.5344, 0.5712, 0.5074, 0.5447, 0.9798, 0.9893, 0.008245, 0.006866, 0.0004074, 0.0001452, 0.0008063, 0.4737, 0.4899, 0.4809, 0.4947]): _vg.add([_i], _w, 'REPLACE')
_vg = ob_character.vertex_groups.new(name='f_index.03.L')
_vg = ob_character.vertex_groups.new(name='f_middle.03.L')
_vg = ob_character.vertex_groups.new(name='f_ring.03.L')
_vg = ob_character.vertex_groups.new(name='palm.04.L')
_vg = ob_character.vertex_groups.new(name='f_pinky.03.L')
_vg = ob_character.vertex_groups.new(name='hand.R')
for _i, _w in zip([40, 41, 52, 53, 54, 55, 56, 113, 126, 127, 128, 129, 136, 137, 138, 139, 370, 371, 372, 373, 374, 375, 376, 377], [0.0945, 0.03375, 0.5491, 0.7502, 0.133, 0.6079, 0.05413, 0.1457, 0.1705, 0.06891, 0.0241, 0.04523, 0.05681, 0.03015, 0.09886, 0.08184, 0.116, 0.06816, 0.1566, 0.1042, 0.2074, 0.1276, 0.02767, 0.139]): _vg.add([_i], _w, 'REPLACE')
_vg = ob_character.vertex_groups.new(name='palm.01.R')
for _i, _w in zip([54, 96, 97, 108, 112, 113, 114, 120, 321], [0.01938, 0.02895, 0.02017, 0.00191, 0.5936, 0.02515, 0.5226, 0.2338, 0.1329]): _vg.add([_i], _w, 'REPLACE')
_vg = ob_character.vertex_groups.new(name='f_index.01.R')
for _i, _w in zip([60, 61, 67, 104, 105, 108, 109, 112, 114], [0.07504, 0.05961, 0.05056, 0.8835, 0.06071, 0.8523, 0.4536, 0.06122, 0.04399]): _vg.add([_i], _w, 'REPLACE')
_vg = ob_character.vertex_groups.new(name='f_index.02.R')
for _i, _w in zip([60, 66, 67, 72, 73, 78, 79, 105, 106, 107, 109, 110, 111], [0.01098, 0.9282, 0.8956, 0.8995, 0.5377, 0.1056, 0.08087, 0.9327, 0.9488, 0.2882, 0.5404, 0.8837, 0.1552]): _vg.add([_i], _w, 'REPLACE')
_vg = ob_character.vertex_groups.new(name='f_index.03.R')
for _i, _w in zip([72, 73, 78, 79, 106, 107, 110, 111], [0.0959, 0.4584, 0.8937, 0.9184, 0.04157, 0.7095, 0.09206, 0.842]): _vg.add([_i], _w, 'REPLACE')
_vg = ob_character.vertex_groups.new(name='thumb.01.R')
for _i, _w in zip([53, 54, 55, 112, 113, 114, 120, 121, 126, 138, 139, 178, 236, 321, 370, 375, 377], [0.03174, 0.5954, 0.07444, 0.1322, 0.565, 0.05385, 0.4133, 0.05525, 0.029, 0.06752, 0.06393, 0.0, 0.0, 0.04283, 0.04711, 0.1293, 0.1248]): _vg.add([_i], _w, 'REPLACE')
_vg = ob_character.vertex_groups.new(name='thumb.02.R')
for _i, _w in zip([54, 112, 113, 114, 115, 116, 117, 118, 120, 121, 122, 123, 125, 321, 375], [0.101, 0.06224, 0.113, 0.236, 0.9385, 0.8865, 0.1027, 0.05291, 0.2365, 0.9097, 0.08698, 0.8836, 0.01005, 0.7283, 0.001138]): _vg.add([_i], _w, 'REPLACE')
_vg = ob_character.vertex_groups.new(name='thumb.03.R')
for _i, _w in zip([116, 117, 118, 119, 120, 122, 123, 124, 125, 321], [0.1097, 0.8913, 0.9465, 1.013, 0.02217, 0.8929, 0.1087, 0.9955, 0.9692, 0.04545]): _vg.add([_i], _w, 'REPLACE')
_vg = ob_character.vertex_groups.new(name='palm.02.R')
for _i, _w in zip([53, 55, 57, 60, 61, 89, 96, 97, 112, 114, 120], [0.002263, 0.06248, 0.03036, 0.02072, 0.02695, 0.07637, 0.7588, 0.8439, 0.1121, 0.0899, 0.03715]): _vg.add([_i], _w, 'REPLACE')
_vg = ob_character.vertex_groups.new(name='f_middle.01.R')
for _i, _w in zip([59, 60, 61, 62, 63, 65, 66, 67, 68, 96, 97, 98, 99, 100, 104, 108], [0.1429, 0.7862, 0.8591, 0.7517, 0.0461, 0.4873, 0.03436, 0.01178, 0.1722, 0.02957, 0.02565, 0.8989, 0.8628, 0.06063, 0.05473, 0.07976]): _vg.add([_i], _w, 'REPLACE')
_vg = ob_character.vertex_groups.new(name='f_middle.02.R')
for _i, _w in zip([62, 65, 68, 71, 74, 77, 80, 98, 99, 100, 101, 102, 103], [0.002438, 0.4783, 0.7888, 0.4992, 0.4948, 0.04778, 0.04685, 0.08278, 0.1071, 0.7878, 0.4902, 0.07157, 0.05473]): _vg.add([_i], _w, 'REPLACE')
_vg = ob_character.vertex_groups.new(name='f_middle.03.R')
for _i, _w in zip([68, 71, 74, 77, 80, 100, 101, 102, 103], [0.006889, 0.4769, 0.4975, 0.9487, 0.9503, 0.1509, 0.4847, 0.9232, 0.9424]): _vg.add([_i], _w, 'REPLACE')
_vg = ob_character.vertex_groups.new(name='palm.03.R')
for _i, _w in zip([58, 59, 60, 62, 85, 89, 90, 96], [0.05611, 0.6947, 0.05271, 0.05324, 0.08373, 0.7648, 0.01627, 0.08222]): _vg.add([_i], _w, 'REPLACE')
_vg = ob_character.vertex_groups.new(name='f_ring.01.R')
for _i, _w in zip([45, 57, 58, 59, 62, 63, 64, 69, 70, 75, 82, 90, 91, 92, 93], [0.03715, 0.00687, 0.08642, 0.03968, 0.09386, 0.7686, 0.8859, 0.9465, 0.05845, 0.06767, 0.01227, 0.8833, 0.9341, 0.05658, 0.06442]): _vg.add([_i], _w, 'REPLACE')
_vg = ob_character.vertex_groups.new(name='f_ring.02.R')
for _i, _w in zip([69, 70, 75, 76, 81, 90, 91, 92, 93, 94, 95], [0.01463, 0.1344, 0.7923, 0.006246, 0.0721, 0.051, 0.01935, 0.8193, 0.8574, 0.07427, 0.08407]): _vg.add([_i], _w, 'REPLACE')
_vg = ob_character.vertex_groups.new(name='f_ring.03.R')
for _i, _w in zip([64, 70, 75, 76, 81, 92, 93, 94, 95], [0.04642, 0.8042, 0.1389, 0.9658, 0.9212, 0.1209, 0.07625, 0.9197, 0.9092]): _vg.add([_i], _w, 'REPLACE')
_vg = ob_character.vertex_groups.new(name='palm.04.R')
for _i, _w in zip([40, 41, 42, 43, 44, 45, 52, 55, 56, 57, 58, 59, 62, 63, 64, 85, 86, 89, 97, 126, 127, 128, 136, 137, 138, 139, 370, 371, 372, 373, 376, 377], [0.7749, 0.8404, 0.9133, 0.9406, 0.1958, 0.4674, 0.2139, 0.06366, 0.7847, 0.9011, 0.742, 0.06809, 0.0473, 0.1077, 0.01904, 0.8779, 0.005995, 0.1099, 0.02515, 0.07813, 0.2612, 0.004048, 0.2801, 0.08121, 0.04007, 0.01002, 0.08238, 0.1565, 0.0596, 0.2082, 0.102, 0.01537]): _vg.add([_i], _w, 'REPLACE')
_vg = ob_character.vertex_groups.new(name='f_pinky.01.R')
for _i, _w in zip([42, 43, 44, 45, 46, 47, 48, 49, 58, 63, 82, 83, 86, 87], [0.05823, 0.0217, 0.7754, 0.4834, 0.9409, 0.9213, 0.05292, 0.01878, 0.09293, 0.06134, 0.9028, 0.06554, 0.9134, 0.06689]): _vg.add([_i], _w, 'REPLACE')
_vg = ob_character.vertex_groups.new(name='f_pinky.02.R')
for _i, _w in zip([47, 48, 49, 51, 82, 83, 84, 86, 87, 88], [0.005404, 0.09341, 0.4683, 0.03707, 0.04246, 0.8063, 0.08947, 0.02783, 0.7825, 0.09741]): _vg.add([_i], _w, 'REPLACE')
_vg = ob_character.vertex_groups.new(name='f_pinky.03.R')
for _i, _w in zip([46, 47, 48, 49, 50, 51, 83, 84, 87, 88], [0.02457, 0.006733, 0.8528, 0.4964, 0.9757, 0.9527, 0.1254, 0.9028, 0.1481, 0.8936]): _vg.add([_i], _w, 'REPLACE')
_m = ob_character.modifiers.new('Reflexión', 'MIRROR')
_m.use_clip = True
_m = ob_character.modifiers.new('Esqueleto', 'ARMATURE')
_m = ob_character.modifiers.new('Esqueleto.001', 'ARMATURE')
_m.object = ob_metarig
ob_holster.parent = ob_metarig
ob_holster.matrix_parent_inverse = Matrix(((1.0, 0.0, 0.0, 0.0), (0.0, -1.629e-07, 1.0, 0.0), (0.0, -1.0, -1.629e-07, 0.0), (0.0, 0.0, 0.0, 1.0)))
ob_holster.location = (0.0, 0.0, 0.0)
ob_holster.scale = (0.28, 0.28, 0.28)
ob_holster.lineart.crease_threshold = 0.0
_vg = ob_holster.vertex_groups.new(name='pieDer')
_vg = ob_holster.vertex_groups.new(name='hips')
for _i, _w in zip([0, 1, 4, 5, 8, 9, 10, 11, 12, 13, 14, 15, 18, 19, 20, 21, 24, 25, 26, 27, 28, 29, 30, 31, 32, 35, 36, 37, 38, 39, 42, 43, 44, 45, 48, 49, 50, 51, 54, 55], [0.6732, 0.0984, 0.1794, 0.02918, 0.0492, 0.3495, 0.08968, 0.01459, 0.2816, 0.8248, 0.6732, 0.0984, 0.1794, 0.02918, 0.1533, 0.4168, 0.0492, 0.3495, 0.08968, 0.01459, 0.6732, 0.8248, 0.2816, 0.0984, 0.4168, 0.02918, 0.08968, 0.1794, 0.01459, 0.1533, 0.0492, 0.3495, 0.6732, 0.0984, 0.02918, 0.08968, 0.1794, 0.01459, 0.0492, 0.3495]): _vg.add([_i], _w, 'REPLACE')
_vg = ob_holster.vertex_groups.new(name='spine')
for _i, _w in zip([0, 1, 2, 3, 4, 5, 6, 7, 8, 9, 10, 11, 12, 13, 14, 15, 16, 17, 18, 19, 20, 21, 22, 23, 24, 25, 26, 27, 28, 29, 30, 31, 32, 33, 34, 35, 36, 37, 38, 39, 40, 41, 42, 43, 44, 45, 46, 47, 48, 49, 50, 51, 52, 53, 54, 55, 56, 57, 58, 59, 60, 61, 62, 63], [0.05301, 0.1294, 0.003251, 0.07098, 0.03964, 0.0915, 0.3806, 0.4019, 0.4435, 0.4499, 0.4127, 0.4203, 0.1889, 0.05994, 0.05301, 0.1294, 0.003251, 0.07098, 0.03964, 0.0915, 0.4869, 0.4859, 0.3806, 0.4019, 0.4435, 0.4499, 0.4127, 0.4203, 0.05301, 0.05994, 0.1889, 0.1294, 0.4859, 0.07098, 0.003251, 0.0915, 0.4127, 0.03964, 0.4203, 0.4869, 0.3806, 0.4019, 0.4435, 0.4499, 0.05301, 0.1294, 0.07098, 0.003251, 0.0915, 0.4127, 0.03964, 0.4203, 0.3806, 0.4019, 0.4435, 0.4499, 0.07098, 0.003251, 0.3806, 0.4019, 0.07098, 0.003251, 0.07098, 0.003251]): _vg.add([_i], _w, 'REPLACE')
_vg = ob_holster.vertex_groups.new(name='chest')
for _i, _w in zip([6, 7, 8, 9, 10, 11, 20, 21, 22, 23, 24, 25, 26, 27, 32, 36, 38, 39, 40, 41, 42, 43, 49, 51, 52, 53, 54, 55, 58, 59], [0.05102, 0.05342, 0.0433, 0.03346, 0.04571, 0.04677, 0.03208, 0.02012, 0.05102, 0.05342, 0.0433, 0.03346, 0.04571, 0.04677, 0.02012, 0.04571, 0.04677, 0.03208, 0.05102, 0.05342, 0.0433, 0.03346, 0.04571, 0.04677, 0.05102, 0.05342, 0.0433, 0.03346, 0.05102, 0.05342]): _vg.add([_i], _w, 'REPLACE')
_vg = ob_holster.vertex_groups.new(name='neck')
_vg = ob_holster.vertex_groups.new(name='head')
_vg = ob_holster.vertex_groups.new(name='shoulder.L')
_vg = ob_holster.vertex_groups.new(name='upper_arm.L')
_vg = ob_holster.vertex_groups.new(name='forearm.L')
_vg = ob_holster.vertex_groups.new(name='hand.L')
_vg = ob_holster.vertex_groups.new(name='palm.01.L')
_vg = ob_holster.vertex_groups.new(name='f_index.01.L')
_vg = ob_holster.vertex_groups.new(name='f_index.02.L')
_vg = ob_holster.vertex_groups.new(name='thumb.01.L')
_vg = ob_holster.vertex_groups.new(name='thumb.02.L')
_vg = ob_holster.vertex_groups.new(name='thumb.03.L')
_vg = ob_holster.vertex_groups.new(name='palm.02.L')
_vg = ob_holster.vertex_groups.new(name='f_middle.01.L')
_vg = ob_holster.vertex_groups.new(name='f_middle.02.L')
_vg = ob_holster.vertex_groups.new(name='palm.03.L')
_vg = ob_holster.vertex_groups.new(name='f_ring.01.L')
_vg = ob_holster.vertex_groups.new(name='f_ring.02.L')
_vg = ob_holster.vertex_groups.new(name='palm.04.L')
_vg = ob_holster.vertex_groups.new(name='f_pinky.01.L')
_vg = ob_holster.vertex_groups.new(name='f_pinky.02.L')
_vg = ob_holster.vertex_groups.new(name='shoulder.R')
_vg = ob_holster.vertex_groups.new(name='upper_arm.R')
_vg = ob_holster.vertex_groups.new(name='forearm.R')
_vg = ob_holster.vertex_groups.new(name='hand.R')
_vg = ob_holster.vertex_groups.new(name='palm.01.R')
_vg = ob_holster.vertex_groups.new(name='f_index.01.R')
_vg = ob_holster.vertex_groups.new(name='f_index.02.R')
_vg = ob_holster.vertex_groups.new(name='thumb.01.R')
_vg = ob_holster.vertex_groups.new(name='thumb.02.R')
_vg = ob_holster.vertex_groups.new(name='thumb.03.R')
_vg = ob_holster.vertex_groups.new(name='palm.02.R')
_vg = ob_holster.vertex_groups.new(name='f_middle.01.R')
_vg = ob_holster.vertex_groups.new(name='f_middle.02.R')
_vg = ob_holster.vertex_groups.new(name='palm.03.R')
_vg = ob_holster.vertex_groups.new(name='f_ring.01.R')
_vg = ob_holster.vertex_groups.new(name='f_ring.02.R')
_vg = ob_holster.vertex_groups.new(name='palm.04.R')
_vg = ob_holster.vertex_groups.new(name='f_pinky.01.R')
_vg = ob_holster.vertex_groups.new(name='f_pinky.02.R')
_vg = ob_holster.vertex_groups.new(name='thigh.L')
for _i, _w in zip([12, 13, 14, 15, 16, 17, 18, 19, 20, 21, 22, 23, 24, 25, 26, 27, 29, 30, 32, 39, 44, 45, 46, 47, 48, 49, 50, 51, 52, 53, 54, 55], [0.2546, 0.05577, 0.2693, 0.7561, 0.9503, 0.9016, 0.7705, 0.8562, 0.1529, 0.02789, 0.5312, 0.5173, 0.4393, 0.1511, 0.4309, 0.4925, 0.05577, 0.2546, 0.02789, 0.1529, 0.2693, 0.7561, 0.9016, 0.9503, 0.8562, 0.4309, 0.7705, 0.4925, 0.5312, 0.5173, 0.4393, 0.1511]): _vg.add([_i], _w, 'REPLACE')
_vg = ob_holster.vertex_groups.new(name='shin.L')
_vg = ob_holster.vertex_groups.new(name='foot.L')
_vg = ob_holster.vertex_groups.new(name='toe.L')
_vg = ob_holster.vertex_groups.new(name='heel.L')
_vg = ob_holster.vertex_groups.new(name='heel.02.L')
_vg = ob_holster.vertex_groups.new(name='thigh.R')
for _i, _w in zip([0, 1, 2, 3, 4, 5, 6, 7, 8, 9, 10, 11, 12, 13, 20, 21, 28, 29, 30, 31, 32, 33, 34, 35, 36, 37, 38, 39, 40, 41, 42, 43, 56, 57, 58, 59, 60, 61, 62, 63], [0.2693, 0.7561, 0.9503, 0.9016, 0.7705, 0.8562, 0.5312, 0.5173, 0.4393, 0.1511, 0.4309, 0.4925, 0.2546, 0.05577, 0.1529, 0.02789, 0.2693, 0.05577, 0.2546, 0.7561, 0.02789, 0.9016, 0.9503, 0.8562, 0.4309, 0.7705, 0.4925, 0.1529, 0.5312, 0.5173, 0.4393, 0.1511, 0.9016, 0.9503, 0.5312, 0.5173, 0.9016, 0.9503, 0.9016, 0.9503]): _vg.add([_i], _w, 'REPLACE')
_vg = ob_holster.vertex_groups.new(name='shin.R')
_vg = ob_holster.vertex_groups.new(name='foot.R')
_vg = ob_holster.vertex_groups.new(name='toe.R')
_vg = ob_holster.vertex_groups.new(name='heel.R')
_vg = ob_holster.vertex_groups.new(name='heel.02.R')
_vg = ob_holster.vertex_groups.new(name='f_index.03.L')
_vg = ob_holster.vertex_groups.new(name='f_middle.03.L')
_vg = ob_holster.vertex_groups.new(name='f_ring.03.L')
_vg = ob_holster.vertex_groups.new(name='f_pinky.03.L')
_vg = ob_holster.vertex_groups.new(name='f_index.03.R')
_vg = ob_holster.vertex_groups.new(name='f_middle.03.R')
_vg = ob_holster.vertex_groups.new(name='f_ring.03.R')
_vg = ob_holster.vertex_groups.new(name='f_pinky.03.R')
_m = ob_holster.modifiers.new('Esqueleto', 'ARMATURE')
_m = ob_holster.modifiers.new('Esqueleto.001', 'ARMATURE')
_m.object = ob_metarig

# ---- collection membership
col_collection_1.objects.link(ob_metarig)
col_collection_1.objects.link(ob_character)
col_collection_1.objects.link(ob_holster)

# ---- scene / render settings (as saved in the file)
scene.frame_start = 1; scene.frame_end = 250; scene.frame_set(0)
scene.render.engine = 'BLENDER_EEVEE_NEXT'
scene.render.resolution_percentage = 50
scene.render.dither_intensity = 0.0
scene.cycles.use_denoising = False
scene.cycles.samples = 10
scene.cycles.sampling_pattern = 'TABULATED_SOBOL'
scene.cycles.light_sampling_threshold = 0.0
scene.cycles.use_adaptive_sampling = False
scene.cycles.use_light_tree = False
scene.cycles.blur_glossy = 0.0
scene.cycles.pixel_filter_type = 'GAUSSIAN'
scene.cycles.sample_clamp_indirect = 0.0
scene.view_settings.view_transform = 'Standard'
bpy.context.view_layer.update()

# ---- added for rendering (the .blend has no active camera and no usable light): camera, sun
cam_auto = bpy.data.cameras.new('AutoCamera')
cam_auto.lens = 50.0
cam_auto.sensor_width = 36.0
cam_auto.clip_end = 1000.0
ob_auto_camera = bpy.data.objects.new('AutoCamera', cam_auto)
scene.collection.objects.link(ob_auto_camera)
ob_auto_camera.location = (2.59936, -3.16931, 3.10641)
ob_auto_camera.rotation_euler = (1.09748, -7.21219e-08, 0.694738)
scene.camera = ob_auto_camera
light_auto_sun = bpy.data.lights.new('AutoSun', 'SUN')
light_auto_sun.energy = 3.0
light_auto_sun.angle = 0.0523599
ob_auto_sun = bpy.data.objects.new('AutoSun', light_auto_sun)
scene.collection.objects.link(ob_auto_sun)
ob_auto_sun.rotation_euler = (0.872665, 0.174533, 0.523599)
bpy.context.view_layer.update()
